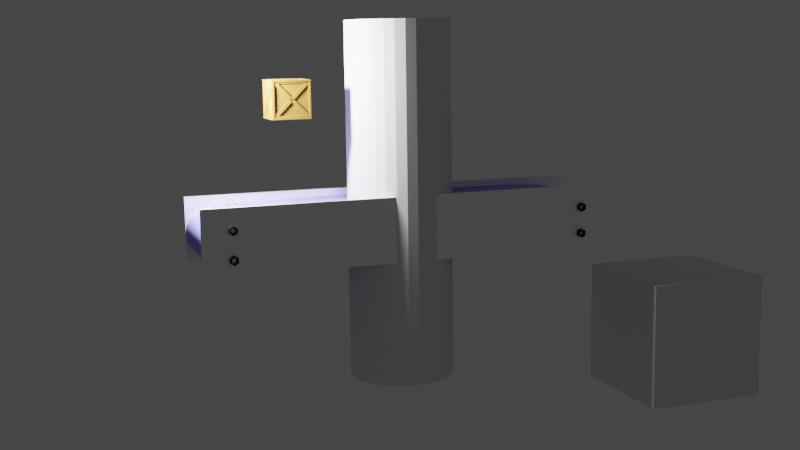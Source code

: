 # Source: conveyorbelt.blend  (saved by Blender 3.4.6; exported with 4.5.12 LTS)
import bpy
from mathutils import Matrix  # noqa: F401  (used for matrix-valued properties, if any)

bpy.ops.wm.read_factory_settings(use_empty=True)
scene = bpy.context.scene
scene.name = 'Scene'

# ---- collections
col_collection = bpy.data.collections.new('Collection'); scene.collection.children.link(col_collection)
col_collection_2 = bpy.data.collections.new('Collection 2'); scene.collection.children.link(col_collection_2)
col_collection_3 = bpy.data.collections.new('Collection 3'); scene.collection.children.link(col_collection_3)

# ---- materials (node trees are filled in below, after node groups)
mat_nutbolt = bpy.data.materials.new('NutBolt')
mat_nutbolt.use_transparent_shadow = False
mat_box = bpy.data.materials.new('Box')
mat_box.use_transparent_shadow = False
mat_rubber = bpy.data.materials.new('Rubber')
mat_rubber.use_transparent_shadow = False
mat_smoke_domain_material = bpy.data.materials.new('Smoke Domain Material')
mat_smoke_domain_material.use_transparent_shadow = False
mat_sheetmetal = bpy.data.materials.new('SheetMetal')
mat_sheetmetal.use_transparent_shadow = False

# ---- node groups
ng_auto_smooth = bpy.data.node_groups.new('Auto Smooth', 'GeometryNodeTree')
_s = ng_auto_smooth.interface.new_socket(name='Geometry', in_out='OUTPUT', socket_type='NodeSocketGeometry')
_s = ng_auto_smooth.interface.new_socket(name='Geometry', in_out='INPUT', socket_type='NodeSocketGeometry')
_s = ng_auto_smooth.interface.new_socket(name='Angle', in_out='INPUT', socket_type='NodeSocketFloat')
_s.subtype = 'ANGLE'
_s.min_value = 0.0
_s.max_value = 3.142
ng_auto_smooth.is_modifier = True
_N = ng_auto_smooth.nodes; _L = ng_auto_smooth.links
n0 = _N.new('NodeGroupOutput'); n0.name = 'Group Output'; n0.location = (480, -100)
n1 = _N.new('NodeGroupInput'); n1.name = 'Group Input'; n1.location = (-420, -300)
n2 = _N.new('NodeGroupInput'); n2.name = 'Group Input.001'; n2.location = (-60, -100)
n3 = _N.new('GeometryNodeSetShadeSmooth'); n3.name = 'Set Shade Smooth'; n3.location = (120, -100)
n3.domain = 'EDGE'
n4 = _N.new('GeometryNodeSetShadeSmooth'); n4.name = 'Set Shade Smooth.001'; n4.location = (300, -100)
n5 = _N.new('GeometryNodeInputMeshEdgeAngle'); n5.name = 'Edge Angle'; n5.location = (-420, -220)
n6 = _N.new('GeometryNodeInputEdgeSmooth'); n6.name = 'Is Edge Smooth'; n6.location = (-60, -160)
n7 = _N.new('GeometryNodeInputShadeSmooth'); n7.name = 'Is Face Smooth'; n7.location = (-240, -340)
n8 = _N.new('FunctionNodeBooleanMath'); n8.name = 'Boolean Math'; n8.location = (-60, -220)
n9 = _N.new('FunctionNodeCompare'); n9.name = 'Compare'; n9.location = (-240, -180)
n9.operation = 'LESS_EQUAL'
_L.new(n5.outputs[0], n9.inputs[0])
_L.new(n4.outputs[0], n0.inputs[0])
_L.new(n1.outputs[1], n9.inputs[1])
_L.new(n9.outputs[0], n8.inputs[0])
_L.new(n7.outputs[0], n8.inputs[1])
_L.new(n2.outputs[0], n3.inputs[0])
_L.new(n6.outputs[0], n3.inputs[1])
_L.new(n3.outputs[0], n4.inputs[0])
_L.new(n8.outputs[0], n3.inputs[2])
n0.is_active_output = True

# ---- material node trees
mat_nutbolt.use_nodes = True; mat_nutbolt.node_tree.nodes.clear()
_N = mat_nutbolt.node_tree.nodes; _L = mat_nutbolt.node_tree.links
n0 = _N.new('ShaderNodeOutputMaterial'); n0.name = 'Material Output'; n0.location = (300, 300)
n1 = _N.new('ShaderNodeBsdfPrincipled'); n1.name = 'Principled BSDF'; n1.location = (10, 300)
n1.subsurface_method = 'RANDOM_WALK_SKIN'
n1.inputs[0].default_value = (0.047, 0.047, 0.047, 1.0)
n1.inputs[1].default_value = 1.0
n1.inputs[2].default_value = 0.9955
n1.inputs[3].default_value = 1.45
n1.inputs[8].default_value = 1.0
n1.inputs[9].default_value = (41.6, 0.2, 0.1)
n1.inputs[10].default_value = 1.0
n1.inputs[13].default_value = 0.4409
n1.inputs[20].default_value = 0.06636
n1.inputs[27].default_value = (0.0, 0.0, 0.0, 1.0)
_L.new(n1.outputs[0], n0.inputs[0])
n0.is_active_output = True
mat_box.use_nodes = True; mat_box.node_tree.nodes.clear()
_N = mat_box.node_tree.nodes; _L = mat_box.node_tree.links
n0 = _N.new('ShaderNodeOutputMaterial'); n0.name = 'Material Output'; n0.location = (300, 300)
n1 = _N.new('ShaderNodeBsdfPrincipled'); n1.name = 'Principled BSDF'; n1.location = (10, 300)
n1.distribution = 'GGX'
n1.subsurface_method = 'RANDOM_WALK_SKIN'
n1.inputs[0].default_value = (0.305, 0.159, 0.0331, 1.0)
n1.inputs[3].default_value = 1.45
n1.inputs[27].default_value = (0.0, 0.0, 0.0, 1.0)
n1.inputs[28].default_value = 1.0
_L.new(n1.outputs[0], n0.inputs[0])
n0.is_active_output = True
mat_rubber.use_nodes = True; mat_rubber.node_tree.nodes.clear()
mat_smoke_domain_material.use_nodes = True; mat_smoke_domain_material.node_tree.nodes.clear()
_N = mat_smoke_domain_material.node_tree.nodes; _L = mat_smoke_domain_material.node_tree.links
n0 = _N.new('ShaderNodeOutputMaterial'); n0.name = 'Material Output'; n0.location = (1200, 150)
n1 = _N.new('ShaderNodeVolumePrincipled'); n1.name = 'Principled Volume'; n1.location = (800, 150)
n1.inputs[2].default_value = 5.0
n1.inputs[8].default_value = 1.0
n1.inputs[9].default_value = (1.0, 0.7755, 0.03522, 1.0)
_L.new(n1.outputs[0], n0.inputs[1])
n0.is_active_output = True
mat_sheetmetal.use_nodes = True; mat_sheetmetal.node_tree.nodes.clear()
_N = mat_sheetmetal.node_tree.nodes; _L = mat_sheetmetal.node_tree.links
n0 = _N.new('ShaderNodeBsdfPrincipled'); n0.name = 'Principled BSDF'; n0.location = (10, 300)
n0.subsurface_method = 'BURLEY'
n0.inputs[0].default_value = (1.0, 1.0, 1.0, 1.0)
n0.inputs[1].default_value = 1.0
n0.inputs[3].default_value = 1.45
n0.inputs[27].default_value = (0.0, 0.0, 0.0, 1.0)
n0.inputs[28].default_value = 1.0
n1 = _N.new('ShaderNodeOutputMaterial'); n1.name = 'Material Output'; n1.location = (300, 300)
_L.new(n0.outputs[0], n1.inputs[0])
n1.is_active_output = True

# ---- world
world_world = bpy.data.worlds.new('World'); scene.world = world_world
world_world.use_nodes = True; world_world.node_tree.nodes.clear()
_N = world_world.node_tree.nodes; _L = world_world.node_tree.links
n0 = _N.new('ShaderNodeOutputWorld'); n0.name = 'World Output'; n0.location = (300, 300)
n1 = _N.new('ShaderNodeBackground'); n1.name = 'Background'; n1.location = (10, 300)
n1.inputs[0].default_value = (0.05088, 0.05088, 0.05088, 1.0)
_L.new(n1.outputs[0], n0.inputs[0])
n0.is_active_output = True
world_world.color = (0.05088, 0.05088, 0.05088)
world_world.use_sun_shadow = False
world_world.sun_shadow_jitter_overblur = 0.0

# ---- cameras
cam_camera = bpy.data.cameras.new('Camera')
cam_camera.clip_end = 100.0
cam_camera.ortho_scale = 7.314

# ---- lights
light_light = bpy.data.lights.new('Light', 'POINT')
light_light.transmission_factor = 0.0
light_light.energy = 896.0
light_light.shadow_soft_size = 0.1
light_light.shadow_maximum_resolution = 0.006
light_light.use_absolute_resolution = True

# ---- meshes
me_mesh = bpy.data.meshes.new('Mesh')
me_mesh.from_pydata([(-1.0, -3.539e-08, -0.3), (-1.072, -3.725e-08, -0.2999), (-1.141, -3.725e-08, -0.2997), (-1.208, -3.725e-08, -0.2995), (-1.272, -3.725e-08, -0.2993), (-1.334, -3.725e-08, -0.2989), (-1.394, -3.539e-08, -0.2984), (-1.452, -3.353e-08, -0.2978), (-1.507, -3.166e-08, -0.297), (-1.56, -2.98e-08, -0.2961), (-1.611, -2.794e-08, -0.2949), (-1.66, -2.608e-08, -0.2934), (-1.706, -2.235e-08, -0.2917), (-1.751, -1.863e-08, -0.2896), (-1.794, -1.49e-08, -0.2873), (-1.834, -1.118e-08, -0.2845), (-1.873, -7.451e-09, -0.2814), (-1.91, -3.725e-09, -0.2779), (-1.944, 0.0, -0.2739), (-1.977, 3.725e-09, -0.2695), (-2.008, 7.451e-09, -0.2646), (-2.038, 1.118e-08, -0.2591), (-2.065, 1.49e-08, -0.2531), (-2.091, 1.863e-08, -0.2466), (-2.115, 2.235e-08, -0.2394), (-2.138, 2.608e-08, -0.2316), (-2.159, 2.98e-08, -0.2232), (-2.178, 3.353e-08, -0.214), (-2.195, 3.725e-08, -0.2042), (-2.212, 4.098e-08, -0.1937), (-2.226, 4.47e-08, -0.1823), (-2.24, 4.657e-08, -0.1702), (-2.251, 4.843e-08, -0.1573), (-2.262, 5.029e-08, -0.1435), (-2.271, 5.215e-08, -0.1289), (-2.279, 5.402e-08, -0.1134), (-2.285, 5.588e-08, -0.09695), (-2.291, 5.588e-08, -0.07956), (-2.295, 5.588e-08, -0.0612), (-2.298, 5.588e-08, -0.04184), (-2.299, 5.588e-08, -0.02145), (-2.3, 5.402e-08, -1.49e-07), (-2.3, 9.66e-06, 0.02145), (-2.298, 3.752e-05, 0.04185), (-2.295, 8.22e-05, 0.06123), (-2.291, 0.0001422, 0.07961), (-2.286, 0.0002162, 0.09703), (-2.28, 0.0003027, 0.1135), (-2.272, 0.0004002, 0.1291), (-2.263, 0.0005074, 0.1437), (-2.253, 0.0006227, 0.1575), (-2.241, 0.0007447, 0.1705), (-2.228, 0.000872, 0.1826), (-2.213, 0.001003, 0.194), (-2.197, 0.001137, 0.2046), (-2.179, 0.001271, 0.2145), (-2.16, 0.001405, 0.2237), (-2.139, 0.001537, 0.2322), (-2.117, 0.001666, 0.24), (-2.093, 0.00179, 0.2472), (-2.067, 0.001908, 0.2538), (-2.039, 0.002018, 0.2598), (-2.01, 0.002119, 0.2653), (-1.979, 0.002209, 0.2703), (-1.946, 0.002287, 0.2747), (-1.911, 0.002352, 0.2787), (-1.874, 0.002402, 0.2823), (-1.836, 0.002436, 0.2854), (-1.795, 0.002452, 0.2881), (-1.752, 0.002448, 0.2905), (-1.708, 0.002424, 0.2926), (-1.661, 0.002378, 0.2943), (-1.612, 0.002308, 0.2957), (-1.561, 0.002214, 0.2969), (-1.508, 0.002093, 0.2978), (-1.452, 0.001944, 0.2985), (-1.395, 0.001766, 0.2991), (-1.335, 0.001557, 0.2995), (-1.273, 0.001315, 0.2997), (-1.208, 0.001041, 0.2999), (-1.141, 0.0007307, 0.3), (-1.072, 0.0003843, 0.3), (-1.0, -5.588e-09, 0.3), (-0.9287, -0.0003843, 0.3), (-0.8608, -0.0007307, 0.3), (-0.7961, -0.001041, 0.3), (-0.7344, -0.001315, 0.3), (-0.6757, -0.001557, 0.3), (-0.6195, -0.001766, 0.3), (-0.5659, -0.001944, 0.3), (-0.5147, -0.002093, 0.3), (-0.4656, -0.002214, 0.3), (-0.4185, -0.002308, 0.3), (-0.3732, -0.002378, 0.3), (-0.3296, -0.002424, 0.3), (-0.2874, -0.002448, 0.3), (-0.2466, -0.002452, 0.3), (-0.2069, -0.002436, 0.3), (-0.1681, -0.002402, 0.3), (-0.1301, -0.002352, 0.3), (-0.09267, -0.002287, 0.3), (-0.05571, -0.002209, 0.3), (-0.019, -0.002119, 0.3), (0.01763, -0.002018, 0.3), (0.05434, -0.001908, 0.3), (0.09132, -0.00179, 0.3), (0.1287, -0.001666, 0.3), (0.1668, -0.001537, 0.3), (0.2056, -0.001405, 0.3), (0.2454, -0.001271, 0.3), (0.2863, -0.001137, 0.3), (0.3285, -0.001003, 0.3), (0.3722, -0.000872, 0.3), (0.4175, -0.0007446, 0.3), (0.4647, -0.0006226, 0.3), (0.5138, -0.0005073, 0.3), (0.5652, -0.0004002, 0.3), (0.6189, -0.0003027, 0.3), (0.6751, -0.0002162, 0.3), (0.734, -0.0001422, 0.3), (0.7957, -8.215e-05, 0.3), (0.8606, -3.747e-05, 0.3), (0.9286, -9.608e-06, 0.3), (1.0, -5.588e-09, 0.3), (1.072, -5.588e-09, 0.3), (1.141, -5.588e-09, 0.3), (1.208, -5.588e-09, 0.2999), (1.273, -5.588e-09, 0.2997), (1.335, -5.588e-09, 0.2994), (1.395, -5.588e-09, 0.299), (1.453, -7.451e-09, 0.2984), (1.508, -9.313e-09, 0.2976), (1.561, -1.118e-08, 0.2966), (1.612, -1.304e-08, 0.2954), (1.661, -1.49e-08, 0.2939), (1.707, -1.676e-08, 0.2921), (1.752, -1.863e-08, 0.2901), (1.794, -2.049e-08, 0.2876), (1.835, -2.235e-08, 0.2848), (1.873, -2.421e-08, 0.2816), (1.91, -2.608e-08, 0.2781), (1.945, -2.794e-08, 0.274), (1.978, -2.98e-08, 0.2695), (2.009, -3.166e-08, 0.2645), (2.038, -3.353e-08, 0.259), (2.065, -3.539e-08, 0.2529), (2.091, -3.725e-08, 0.2463), (2.115, -3.912e-08, 0.239), (2.137, -4.098e-08, 0.2312), (2.158, -4.284e-08, 0.2227), (2.177, -4.47e-08, 0.2135), (2.195, -4.657e-08, 0.2036), (2.211, -4.657e-08, 0.193), (2.226, -4.657e-08, 0.1817), (2.239, -4.657e-08, 0.1695), (2.251, -4.657e-08, 0.1566), (2.261, -4.657e-08, 0.1429), (2.27, -4.657e-08, 0.1283), (2.278, -4.657e-08, 0.1128), (2.285, -4.657e-08, 0.09639), (2.29, -4.657e-08, 0.07907), (2.294, -4.657e-08, 0.0608), (2.297, -4.47e-08, 0.04155), (2.299, -4.284e-08, 0.02129), (2.3, -3.539e-08, -1.192e-07), (2.3, -3.353e-08, -0.02129), (2.298, -3.166e-08, -0.04157), (2.296, -2.98e-08, -0.06084), (2.292, -2.794e-08, -0.07914), (2.287, -2.608e-08, -0.0965), (2.281, -2.421e-08, -0.1129), (2.274, -2.235e-08, -0.1285), (2.265, -2.049e-08, -0.1431), (2.255, -1.863e-08, -0.1569), (2.243, -1.676e-08, -0.1699), (2.23, -1.49e-08, -0.1821), (2.216, -1.304e-08, -0.1935), (2.2, -1.118e-08, -0.2042), (2.183, -9.313e-09, -0.2141), (2.163, -7.451e-09, -0.2234), (2.143, -5.588e-09, -0.232), (2.121, -3.725e-09, -0.2399), (2.097, -1.863e-09, -0.2472), (2.071, 0.0, -0.2539), (2.043, 1.863e-09, -0.26), (2.014, 3.725e-09, -0.2656), (1.983, 5.588e-09, -0.2706), (1.95, 7.451e-09, -0.2752), (1.915, 9.313e-09, -0.2792), (1.879, 1.118e-08, -0.2829), (1.84, 1.304e-08, -0.2861), (1.799, 1.49e-08, -0.2889), (1.757, 1.676e-08, -0.2913), (1.712, 1.863e-08, -0.2934), (1.665, 2.049e-08, -0.2951), (1.616, 2.235e-08, -0.2966), (1.565, 2.421e-08, -0.2977), (1.511, 2.608e-08, -0.2987), (1.455, 2.794e-08, -0.2994), (1.398, 2.98e-08, -0.2999), (1.337, 3.166e-08, -0.3002), (1.275, 3.353e-08, -0.3003), (1.21, 3.539e-08, -0.3004), (1.142, 3.725e-08, -0.3003), (1.072, 3.912e-08, -0.3002), (1.0, 2.421e-08, -0.3), (0.9281, 2.608e-08, -0.2998), (0.8597, 2.794e-08, -0.2996), (0.7945, 2.98e-08, -0.2995), (0.7324, 2.98e-08, -0.2994), (0.6732, 2.98e-08, -0.2993), (0.6168, 2.98e-08, -0.2992), (0.5629, 2.98e-08, -0.2992), (0.5113, 2.98e-08, -0.2991), (0.462, 2.98e-08, -0.2991), (0.4147, 2.98e-08, -0.2991), (0.3692, 2.98e-08, -0.2991), (0.3254, 2.794e-08, -0.2991), (0.2832, 2.608e-08, -0.2992), (0.2422, 2.421e-08, -0.2992), (0.2024, 2.235e-08, -0.2993), (0.1636, 2.049e-08, -0.2993), (0.1256, 1.863e-08, -0.2994), (0.08824, 1.676e-08, -0.2995), (0.05131, 1.49e-08, -0.2996), (0.01467, 1.304e-08, -0.2997), (-0.02187, 1.118e-08, -0.2998), (-0.05848, 9.313e-09, -0.2998), (-0.09534, 7.451e-09, -0.2999), (-0.1326, 5.588e-09, -0.3), (-0.1705, 3.725e-09, -0.3001), (-0.2091, 1.863e-09, -0.3002), (-0.2487, 0.0, -0.3003), (-0.2894, -1.863e-09, -0.3003), (-0.3314, -3.725e-09, -0.3004), (-0.3749, -5.588e-09, -0.3004), (-0.42, -7.451e-09, -0.3005), (-0.4669, -9.313e-09, -0.3005), (-0.5158, -1.118e-08, -0.3005), (-0.5669, -1.304e-08, -0.3005), (-0.6204, -1.49e-08, -0.3005), (-0.6763, -1.676e-08, -0.3005), (-0.735, -1.863e-08, -0.3004), (-0.7965, -2.049e-08, -0.3003), (-0.8611, -2.235e-08, -0.3002), (-0.9288, -2.421e-08, -0.3001), (-1.0, 0.4937, -0.3), (-1.072, 0.4937, -0.2999), (-1.141, 0.4937, -0.2997), (-1.208, 0.4937, -0.2995), (-1.272, 0.4937, -0.2993), (-1.334, 0.4937, -0.2989), (-1.394, 0.4937, -0.2984), (-1.452, 0.4937, -0.2978), (-1.507, 0.4937, -0.297), (-1.56, 0.4937, -0.2961), (-1.611, 0.4937, -0.2949), (-1.66, 0.4937, -0.2934), (-1.706, 0.4937, -0.2917), (-1.751, 0.4937, -0.2896), (-1.794, 0.4937, -0.2873), (-1.834, 0.4937, -0.2845), (-1.873, 0.4937, -0.2814), (-1.91, 0.4937, -0.2779), (-1.944, 0.4937, -0.2739), (-1.977, 0.4937, -0.2695), (-2.008, 0.4937, -0.2646), (-2.038, 0.4937, -0.2591), (-2.065, 0.4937, -0.2531), (-2.091, 0.4937, -0.2466), (-2.115, 0.4937, -0.2394), (-2.138, 0.4937, -0.2316), (-2.159, 0.4937, -0.2232), (-2.178, 0.4937, -0.214), (-2.195, 0.4937, -0.2042), (-2.212, 0.4937, -0.1937), (-2.226, 0.4937, -0.1823), (-2.24, 0.4937, -0.1702), (-2.251, 0.4937, -0.1573), (-2.262, 0.4937, -0.1435), (-2.271, 0.4937, -0.1289), (-2.279, 0.4937, -0.1134), (-2.285, 0.4937, -0.09695), (-2.291, 0.4937, -0.07956), (-2.295, 0.4937, -0.0612), (-2.298, 0.4937, -0.04184), (-2.299, 0.4937, -0.02145), (-2.3, 0.4937, -1.49e-07), (-2.3, 0.4937, 0.02145), (-2.298, 0.4937, 0.04185), (-2.295, 0.4938, 0.06123), (-2.291, 0.4938, 0.07961), (-2.286, 0.4939, 0.09703), (-2.28, 0.494, 0.1135), (-2.272, 0.4941, 0.1291), (-2.263, 0.4942, 0.1437), (-2.253, 0.4943, 0.1575), (-2.241, 0.4944, 0.1705), (-2.228, 0.4946, 0.1826), (-2.213, 0.4947, 0.194), (-2.197, 0.4948, 0.2046), (-2.179, 0.495, 0.2145), (-2.16, 0.4951, 0.2237), (-2.139, 0.4952, 0.2322), (-2.117, 0.4953, 0.24), (-2.093, 0.4955, 0.2472), (-2.067, 0.4956, 0.2538), (-2.039, 0.4957, 0.2598), (-2.01, 0.4958, 0.2653), (-1.979, 0.4959, 0.2703), (-1.946, 0.496, 0.2747), (-1.911, 0.496, 0.2787), (-1.874, 0.4961, 0.2823), (-1.836, 0.4961, 0.2854), (-1.795, 0.4961, 0.2881), (-1.752, 0.4961, 0.2905), (-1.708, 0.4961, 0.2926), (-1.661, 0.4961, 0.2943), (-1.612, 0.496, 0.2957), (-1.561, 0.4959, 0.2969), (-1.508, 0.4958, 0.2978), (-1.452, 0.4956, 0.2985), (-1.395, 0.4954, 0.2991), (-1.335, 0.4952, 0.2995), (-1.273, 0.495, 0.2997), (-1.208, 0.4947, 0.2999), (-1.141, 0.4944, 0.3), (-1.072, 0.4941, 0.3), (-1.0, 0.4937, 0.3), (-0.9287, 0.4933, 0.3), (-0.8608, 0.493, 0.3), (-0.7961, 0.4926, 0.3), (-0.7344, 0.4924, 0.3), (-0.6757, 0.4921, 0.3), (-0.6195, 0.4919, 0.3), (-0.5659, 0.4917, 0.3), (-0.5147, 0.4916, 0.3), (-0.4656, 0.4915, 0.3), (-0.4185, 0.4914, 0.3), (-0.3732, 0.4913, 0.3), (-0.3296, 0.4913, 0.3), (-0.2874, 0.4912, 0.3), (-0.2466, 0.4912, 0.3), (-0.2069, 0.4912, 0.3), (-0.1681, 0.4913, 0.3), (-0.1301, 0.4913, 0.3), (-0.09267, 0.4914, 0.3), (-0.05571, 0.4915, 0.3), (-0.019, 0.4916, 0.3), (0.01763, 0.4917, 0.3), (0.05434, 0.4918, 0.3), (0.09132, 0.4919, 0.3), (0.1287, 0.492, 0.3), (0.1668, 0.4921, 0.3), (0.2056, 0.4923, 0.3), (0.2454, 0.4924, 0.3), (0.2863, 0.4925, 0.3), (0.3285, 0.4927, 0.3), (0.3722, 0.4928, 0.3), (0.4175, 0.4929, 0.3), (0.4647, 0.4931, 0.3), (0.5138, 0.4932, 0.3), (0.5652, 0.4933, 0.3), (0.6189, 0.4934, 0.3), (0.6751, 0.4935, 0.3), (0.734, 0.4935, 0.3), (0.7957, 0.4936, 0.3), (0.8606, 0.4936, 0.3), (0.9286, 0.4937, 0.3), (1.0, 0.4937, 0.3), (1.072, 0.4937, 0.3), (1.141, 0.4937, 0.3), (1.208, 0.4937, 0.2999), (1.273, 0.4937, 0.2997), (1.335, 0.4937, 0.2994), (1.395, 0.4937, 0.299), (1.453, 0.4937, 0.2984), (1.508, 0.4937, 0.2976), (1.561, 0.4937, 0.2966), (1.612, 0.4937, 0.2954), (1.661, 0.4937, 0.2939), (1.707, 0.4937, 0.2921), (1.752, 0.4937, 0.2901), (1.794, 0.4937, 0.2876), (1.835, 0.4937, 0.2848), (1.873, 0.4937, 0.2816), (1.91, 0.4937, 0.2781), (1.945, 0.4937, 0.274), (1.978, 0.4937, 0.2695), (2.009, 0.4937, 0.2645), (2.038, 0.4937, 0.259), (2.065, 0.4937, 0.2529), (2.091, 0.4937, 0.2463), (2.115, 0.4937, 0.239), (2.137, 0.4937, 0.2312), (2.158, 0.4937, 0.2227), (2.177, 0.4937, 0.2135), (2.195, 0.4937, 0.2036), (2.211, 0.4937, 0.193), (2.226, 0.4937, 0.1817), (2.239, 0.4937, 0.1695), (2.251, 0.4937, 0.1566), (2.261, 0.4937, 0.1429), (2.27, 0.4937, 0.1283), (2.278, 0.4937, 0.1128), (2.285, 0.4937, 0.09639), (2.29, 0.4937, 0.07907), (2.294, 0.4937, 0.0608), (2.297, 0.4937, 0.04155), (2.299, 0.4937, 0.02129), (2.3, 0.4937, -1.192e-07), (2.3, 0.4937, -0.02129), (2.298, 0.4937, -0.04157), (2.296, 0.4937, -0.06084), (2.292, 0.4937, -0.07914), (2.287, 0.4937, -0.0965), (2.281, 0.4937, -0.1129), (2.274, 0.4937, -0.1285), (2.265, 0.4937, -0.1431), (2.255, 0.4937, -0.1569), (2.243, 0.4937, -0.1699), (2.23, 0.4937, -0.1821), (2.216, 0.4937, -0.1935), (2.2, 0.4937, -0.2042), (2.183, 0.4937, -0.2141), (2.163, 0.4937, -0.2234), (2.143, 0.4937, -0.232), (2.121, 0.4937, -0.2399), (2.097, 0.4937, -0.2472), (2.071, 0.4937, -0.2539), (2.043, 0.4937, -0.26), (2.014, 0.4937, -0.2656), (1.983, 0.4937, -0.2706), (1.95, 0.4937, -0.2752), (1.915, 0.4937, -0.2792), (1.879, 0.4937, -0.2829), (1.84, 0.4937, -0.2861), (1.799, 0.4937, -0.2889), (1.757, 0.4937, -0.2913), (1.712, 0.4937, -0.2934), (1.665, 0.4937, -0.2951), (1.616, 0.4937, -0.2966), (1.565, 0.4937, -0.2977), (1.511, 0.4937, -0.2987), (1.455, 0.4937, -0.2994), (1.398, 0.4937, -0.2999), (1.337, 0.4937, -0.3002), (1.275, 0.4937, -0.3003), (1.21, 0.4937, -0.3004), (1.142, 0.4937, -0.3003), (1.072, 0.4937, -0.3002), (1.0, 0.4937, -0.3), (0.9281, 0.4937, -0.2998), (0.8597, 0.4937, -0.2996), (0.7945, 0.4937, -0.2995), (0.7324, 0.4937, -0.2994), (0.6732, 0.4937, -0.2993), (0.6168, 0.4937, -0.2992), (0.5629, 0.4937, -0.2992), (0.5113, 0.4937, -0.2991), (0.462, 0.4937, -0.2991), (0.4147, 0.4937, -0.2991), (0.3692, 0.4937, -0.2991), (0.3254, 0.4937, -0.2991), (0.2832, 0.4937, -0.2992), (0.2422, 0.4937, -0.2992), (0.2024, 0.4937, -0.2993), (0.1636, 0.4937, -0.2993), (0.1256, 0.4937, -0.2994), (0.08824, 0.4937, -0.2995), (0.05131, 0.4937, -0.2996), (0.01467, 0.4937, -0.2997), (-0.02187, 0.4937, -0.2998), (-0.05848, 0.4937, -0.2998), (-0.09534, 0.4937, -0.2999), (-0.1326, 0.4937, -0.3), (-0.1705, 0.4937, -0.3001), (-0.2091, 0.4937, -0.3002), (-0.2487, 0.4937, -0.3003), (-0.2894, 0.4937, -0.3003), (-0.3314, 0.4937, -0.3004), (-0.3749, 0.4937, -0.3004), (-0.42, 0.4937, -0.3005), (-0.4669, 0.4937, -0.3005), (-0.5158, 0.4937, -0.3005), (-0.5669, 0.4937, -0.3005), (-0.6204, 0.4937, -0.3005), (-0.6763, 0.4937, -0.3005), (-0.735, 0.4937, -0.3004), (-0.7965, 0.4937, -0.3003), (-0.8611, 0.4937, -0.3002), (-0.9288, 0.4937, -0.3001)], [], [(232, 233, 479, 478), (128, 129, 375, 374), (24, 25, 271, 270), (233, 234, 480, 479), (129, 130, 376, 375), (25, 26, 272, 271), (234, 235, 481, 480), (130, 131, 377, 376), (26, 27, 273, 272), (235, 236, 482, 481), (131, 132, 378, 377), (27, 28, 274, 273), (236, 237, 483, 482), (132, 133, 379, 378), (28, 29, 275, 274), (237, 238, 484, 483), (133, 134, 380, 379), (29, 30, 276, 275), (238, 239, 485, 484), (134, 135, 381, 380), (30, 31, 277, 276), (239, 240, 486, 485), (135, 136, 382, 381), (31, 32, 278, 277), (240, 241, 487, 486), (136, 137, 383, 382), (32, 33, 279, 278), (241, 242, 488, 487), (137, 138, 384, 383), (33, 34, 280, 279), (242, 243, 489, 488), (138, 139, 385, 384), (34, 35, 281, 280), (243, 244, 490, 489), (139, 140, 386, 385), (35, 36, 282, 281), (244, 245, 491, 490), (140, 141, 387, 386), (36, 37, 283, 282), (245, 0, 246, 491), (141, 142, 388, 387), (37, 38, 284, 283), (142, 143, 389, 388), (38, 39, 285, 284), (143, 144, 390, 389), (39, 40, 286, 285), (144, 145, 391, 390), (40, 41, 287, 286), (145, 146, 392, 391), (41, 42, 288, 287), (146, 147, 393, 392), (42, 43, 289, 288), (147, 148, 394, 393), (43, 44, 290, 289), (148, 149, 395, 394), (44, 45, 291, 290), (149, 150, 396, 395), (45, 46, 292, 291), (150, 151, 397, 396), (46, 47, 293, 292), (151, 152, 398, 397), (47, 48, 294, 293), (152, 153, 399, 398), (48, 49, 295, 294), (153, 154, 400, 399), (49, 50, 296, 295), (154, 155, 401, 400), (50, 51, 297, 296), (155, 156, 402, 401), (51, 52, 298, 297), (156, 157, 403, 402), (52, 53, 299, 298), (157, 158, 404, 403), (53, 54, 300, 299), (158, 159, 405, 404), (54, 55, 301, 300), (159, 160, 406, 405), (55, 56, 302, 301), (160, 161, 407, 406), (56, 57, 303, 302), (161, 162, 408, 407), (57, 58, 304, 303), (162, 163, 409, 408), (58, 59, 305, 304), (163, 164, 410, 409), (59, 60, 306, 305), (164, 165, 411, 410), (60, 61, 307, 306), (165, 166, 412, 411), (61, 62, 308, 307), (166, 167, 413, 412), (62, 63, 309, 308), (167, 168, 414, 413), (63, 64, 310, 309), (168, 169, 415, 414), (64, 65, 311, 310), (169, 170, 416, 415), (65, 66, 312, 311), (170, 171, 417, 416), (66, 67, 313, 312), (171, 172, 418, 417), (67, 68, 314, 313), (172, 173, 419, 418), (68, 69, 315, 314), (173, 174, 420, 419), (69, 70, 316, 315), (174, 175, 421, 420), (70, 71, 317, 316), (175, 176, 422, 421), (71, 72, 318, 317), (176, 177, 423, 422), (72, 73, 319, 318), (177, 178, 424, 423), (73, 74, 320, 319), (178, 179, 425, 424), (74, 75, 321, 320), (179, 180, 426, 425), (75, 76, 322, 321), (180, 181, 427, 426), (76, 77, 323, 322), (181, 182, 428, 427), (77, 78, 324, 323), (182, 183, 429, 428), (78, 79, 325, 324), (183, 184, 430, 429), (79, 80, 326, 325), (184, 185, 431, 430), (80, 81, 327, 326), (185, 186, 432, 431), (81, 82, 328, 327), (186, 187, 433, 432), (82, 83, 329, 328), (187, 188, 434, 433), (83, 84, 330, 329), (188, 189, 435, 434), (84, 85, 331, 330), (189, 190, 436, 435), (85, 86, 332, 331), (190, 191, 437, 436), (86, 87, 333, 332), (191, 192, 438, 437), (87, 88, 334, 333), (192, 193, 439, 438), (88, 89, 335, 334), (193, 194, 440, 439), (89, 90, 336, 335), (194, 195, 441, 440), (90, 91, 337, 336), (195, 196, 442, 441), (91, 92, 338, 337), (196, 197, 443, 442), (92, 93, 339, 338), (197, 198, 444, 443), (93, 94, 340, 339), (198, 199, 445, 444), (94, 95, 341, 340), (199, 200, 446, 445), (95, 96, 342, 341), (200, 201, 447, 446), (96, 97, 343, 342), (201, 202, 448, 447), (97, 98, 344, 343), (202, 203, 449, 448), (98, 99, 345, 344), (203, 204, 450, 449), (99, 100, 346, 345), (204, 205, 451, 450), (100, 101, 347, 346), (205, 206, 452, 451), (101, 102, 348, 347), (206, 207, 453, 452), (102, 103, 349, 348), (207, 208, 454, 453), (103, 104, 350, 349), (208, 209, 455, 454), (104, 105, 351, 350), (0, 1, 247, 246), (209, 210, 456, 455), (105, 106, 352, 351), (1, 2, 248, 247), (210, 211, 457, 456), (106, 107, 353, 352), (2, 3, 249, 248), (211, 212, 458, 457), (107, 108, 354, 353), (3, 4, 250, 249), (212, 213, 459, 458), (108, 109, 355, 354), (4, 5, 251, 250), (213, 214, 460, 459), (109, 110, 356, 355), (5, 6, 252, 251), (214, 215, 461, 460), (110, 111, 357, 356), (6, 7, 253, 252), (215, 216, 462, 461), (111, 112, 358, 357), (7, 8, 254, 253), (216, 217, 463, 462), (112, 113, 359, 358), (8, 9, 255, 254), (217, 218, 464, 463), (113, 114, 360, 359), (9, 10, 256, 255), (218, 219, 465, 464), (114, 115, 361, 360), (10, 11, 257, 256), (219, 220, 466, 465), (115, 116, 362, 361), (11, 12, 258, 257), (220, 221, 467, 466), (116, 117, 363, 362), (12, 13, 259, 258), (221, 222, 468, 467), (117, 118, 364, 363), (13, 14, 260, 259), (222, 223, 469, 468), (118, 119, 365, 364), (14, 15, 261, 260), (223, 224, 470, 469), (119, 120, 366, 365), (15, 16, 262, 261), (224, 225, 471, 470), (120, 121, 367, 366), (16, 17, 263, 262), (225, 226, 472, 471), (121, 122, 368, 367), (17, 18, 264, 263), (226, 227, 473, 472), (122, 123, 369, 368), (18, 19, 265, 264), (227, 228, 474, 473), (123, 124, 370, 369), (19, 20, 266, 265), (228, 229, 475, 474), (124, 125, 371, 370), (20, 21, 267, 266), (229, 230, 476, 475), (125, 126, 372, 371), (21, 22, 268, 267), (230, 231, 477, 476), (126, 127, 373, 372), (22, 23, 269, 268), (231, 232, 478, 477), (127, 128, 374, 373), (23, 24, 270, 269), (246, 247, 248, 249, 250, 251, 252, 253, 254, 255, 256, 257, 258, 259, 260, 261, 262, 263, 264, 265, 266, 267, 268, 269, 270, 271, 272, 273, 274, 275, 276, 277, 278, 279, 280, 281, 282, 283, 284, 285, 286, 287, 288, 289, 290, 291, 292, 293, 294, 295, 296, 297, 298, 299, 300, 301, 302, 303, 304, 305, 306, 307, 308, 309, 310, 311, 312, 313, 314, 315, 316, 317, 318, 319, 320, 321, 322, 323, 324, 325, 326, 327, 328, 329, 330, 331, 332, 333, 334, 335, 336, 337, 338, 339, 340, 341, 342, 343, 344, 345, 346, 347, 348, 349, 350, 351, 352, 353, 354, 355, 356, 357, 358, 359, 360, 361, 362, 363, 364, 365, 366, 367, 368, 369, 370, 371, 372, 373, 374, 375, 376, 377, 378, 379, 380, 381, 382, 383, 384, 385, 386, 387, 388, 389, 390, 391, 392, 393, 394, 395, 396, 397, 398, 399, 400, 401, 402, 403, 404, 405, 406, 407, 408, 409, 410, 411, 412, 413, 414, 415, 416, 417, 418, 419, 420, 421, 422, 423, 424, 425, 426, 427, 428, 429, 430, 431, 432, 433, 434, 435, 436, 437, 438, 439, 440, 441, 442, 443, 444, 445, 446, 447, 448, 449, 450, 451, 452, 453, 454, 455, 456, 457, 458, 459, 460, 461, 462, 463, 464, 465, 466, 467, 468, 469, 470, 471, 472, 473, 474, 475, 476, 477, 478, 479, 480, 481, 482, 483, 484, 485, 486, 487, 488, 489, 490, 491)])
me_mesh.update()
me_circle_001 = bpy.data.meshes.new('Circle.001')
me_circle_001.from_pydata([(0.0, 1.0, 0.0), (-0.866, 0.5, 0.0), (-0.866, -0.5, 0.0), (0.0, -1.0, 0.0), (0.866, -0.5, 0.0), (0.866, 0.5, 0.0), (0.0, 1.0, 1.0), (-0.866, 0.5, 1.0), (-0.866, -0.5, 1.0), (0.0, -1.0, 1.0), (0.866, -0.5, 1.0), (0.866, 0.5, 1.0), (-0.3257, -0.4874, 1.0), (-0.3257, -0.4874, 2.98e-07), (-0.2243, -0.5415, 1.0), (-0.2243, -0.5415, 5.96e-08), (-0.1144, 0.5749, 1.0), (-0.1144, 0.5749, 2.98e-07), (0.0, 0.5862, 1.0), (0.0, 0.5862, 2.98e-07), (0.5749, 0.1144, 1.0), (0.5749, 0.1144, 2.98e-07), (0.5415, 0.2243, 1.0), (0.5415, 0.2243, 2.98e-07), (0.4874, 0.3257, 1.0), (0.4874, 0.3257, 2.98e-07), (-0.4145, -0.4145, 1.0), (-0.4145, -0.4145, 2.98e-07), (-0.4874, -0.3257, 1.0), (-0.4874, -0.3257, 2.98e-07), (-0.1144, -0.5749, 1.0), (-0.1144, -0.5749, 5.96e-08), (0.4145, 0.4145, 1.0), (0.4145, 0.4145, 2.98e-07), (-0.5862, 3.055e-07, 5.96e-08), (-0.5862, 1.711e-07, 1.0), (0.5415, -0.2243, 1.0), (0.5415, -0.2243, 2.98e-07), (-0.5415, 0.2243, 5.96e-08), (-0.5415, 0.2243, 1.0), (-0.5749, 0.1144, 5.96e-08), (-0.5749, 0.1144, 1.0), (0.5749, -0.1144, 1.0), (0.5749, -0.1144, 2.98e-07), (-0.5749, -0.1144, 1.0), (-0.5749, -0.1144, 2.98e-07), (0.4145, -0.4145, 1.0), (0.4145, -0.4145, 2.98e-07), (0.5862, 1.711e-07, 1.0), (0.5862, 3.055e-07, 2.98e-07), (-0.5415, -0.2243, 1.0), (-0.5415, -0.2243, 2.98e-07), (0.4874, -0.3257, 1.0), (0.4874, -0.3257, 2.98e-07), (0.1144, 0.5749, 1.0), (0.1144, 0.5749, 2.98e-07), (0.2243, 0.5415, 1.0), (0.2243, 0.5415, 2.98e-07), (-0.2243, 0.5415, 1.0), (-0.2243, 0.5415, 2.98e-07), (0.1144, -0.5749, 1.0), (0.1144, -0.5749, 5.96e-08), (0.2243, -0.5415, 1.0), (0.2243, -0.5415, 5.96e-08), (0.3257, 0.4874, 1.0), (0.3257, 0.4874, 2.98e-07), (-0.4874, 0.3257, 5.96e-08), (-0.4874, 0.3257, 1.0), (-0.4145, 0.4145, 5.96e-08), (-0.4145, 0.4145, 1.0), (0.3257, -0.4874, 1.0), (0.3257, -0.4874, 2.98e-07), (-0.3257, 0.4874, 5.96e-08), (-0.3257, 0.4874, 1.0), (0.0, -0.5862, 1.0), (0.0, -0.5862, 5.96e-08)], [], [(1, 34, 45, 51, 29, 27, 13, 15, 31, 75, 61, 63, 71, 47, 53, 37, 43, 49, 5, 4, 3, 2), (7, 8, 9, 10, 11, 48, 42, 36, 52, 46, 70, 62, 60, 74, 30, 14, 12, 26, 28, 50, 44, 35), (4, 5, 11, 10), (2, 3, 9, 8), (0, 1, 7, 6), (5, 0, 6, 11), (3, 4, 10, 9), (1, 2, 8, 7), (44, 45, 51, 50), (70, 71, 47, 46), (48, 49, 21, 20), (50, 51, 29, 28), (64, 65, 57, 56), (35, 34, 45, 44), (36, 37, 43, 42), (41, 40, 34, 35), (67, 66, 38, 39), (12, 13, 15, 14), (73, 72, 68, 69), (22, 23, 25, 24), (62, 63, 71, 70), (5, 49, 21, 23, 25, 33, 65, 57, 55, 19, 17, 59, 72, 68, 66, 38, 40, 34, 1, 0), (46, 47, 53, 52), (24, 25, 33, 32), (35, 41, 39, 67, 69, 73, 58, 16, 18, 54, 56, 64, 32, 24, 22, 20, 48, 11, 6, 7), (39, 38, 40, 41), (28, 29, 27, 26), (60, 61, 63, 62), (74, 75, 61, 60), (54, 55, 19, 18), (20, 21, 23, 22), (14, 15, 31, 30), (32, 33, 65, 64), (52, 53, 37, 36), (58, 59, 72, 73), (42, 43, 49, 48), (18, 19, 17, 16), (69, 68, 66, 67), (30, 31, 75, 74), (26, 27, 13, 12), (56, 57, 55, 54), (16, 17, 59, 58)])
_uv = me_circle_001.uv_layers.new(name='UVMap')
_uv.uv.foreach_set('vector', [0.0, 0.0, 0.0, 0.0, 0.0, 0.0, 0.0, 0.0, 0.0, 0.0, 0.0, 0.0, 0.0, 0.0, 0.0, 0.0, 0.0, 0.0, 0.0, 0.0, 0.0, 0.0, 0.0, 0.0, 0.0, 0.0, 0.0, 0.0, 0.0, 0.0, 0.0, 0.0, 0.0, 0.0, 0.0, 0.0, 0.0, 0.0, 0.0, 0.0, 0.0, 0.0, 0.0, 0.0, 0.0, 0.0, 0.0, 0.0, 0.0, 0.0, 0.0, 0.0, 0.0, 0.0, 0.0, 0.0, 0.0, 0.0, 0.0, 0.0, 0.0, 0.0, 0.0, 0.0, 0.0, 0.0, 0.0, 0.0, 0.0, 0.0, 0.0, 0.0, 0.0, 0.0, 0.0, 0.0, 0.0, 0.0, 0.0, 0.0, 0.0, 0.0, 0.0, 0.0, 0.0, 0.0, 0.0, 0.0, 0.0, 0.0, 0.0, 0.0, 0.0, 0.0, 0.0, 0.0, 0.0, 0.0, 0.0, 0.0, 0.0, 0.0, 0.0, 0.0, 0.0, 0.0, 0.0, 0.0, 0.0, 0.0, 0.0, 0.0, 0.0, 0.0, 0.0, 0.0, 0.0, 0.0, 0.0, 0.0, 0.0, 0.0, 0.0, 0.0, 0.0, 0.0, 0.0, 0.0, 0.0, 0.0, 0.0, 0.0, 0.0, 0.0, 0.0, 0.0, 0.0, 0.0, 0.0, 0.0, 0.0, 0.0, 0.0, 0.0, 0.0, 0.0, 0.0, 0.0, 0.0, 0.0, 0.0, 0.0, 0.0, 0.0, 0.0, 0.0, 0.0, 0.0, 0.0, 0.0, 0.0, 0.0, 0.0, 0.0, 0.0, 0.0, 0.0, 0.0, 0.0, 0.0, 0.0, 0.0, 0.0, 0.0, 0.0, 0.0, 0.0, 0.0, 0.0, 0.0, 0.0, 0.0, 0.0, 0.0, 0.0, 0.0, 0.0, 0.0, 0.0, 0.0, 0.0, 0.0, 0.0, 0.0, 0.0, 0.0, 0.0, 0.0, 0.0, 0.0, 0.0, 0.0, 0.0, 0.0, 0.0, 0.0, 0.0, 0.0, 0.0, 0.0, 0.0, 0.0, 0.0, 0.0, 0.0, 0.0, 0.0, 0.0, 0.0, 0.0, 0.0, 0.0, 0.0, 0.0, 0.0, 0.0, 0.0, 0.0, 0.0, 0.0, 0.0, 0.0, 0.0, 0.0, 0.0, 0.0, 0.0, 0.0, 0.0, 0.0, 0.0, 0.0, 0.0, 0.0, 0.0, 0.0, 0.0, 0.0, 0.0, 0.0, 0.0, 0.0, 0.0, 0.0, 0.0, 0.0, 0.0, 0.0, 0.0, 0.0, 0.0, 0.0, 0.0, 0.0, 0.0, 0.0, 0.0, 0.0, 0.0, 0.0, 0.0, 0.0, 0.0, 0.0, 0.0, 0.0, 0.0, 0.0, 0.0, 0.0, 0.0, 0.0, 0.0, 0.0, 0.0, 0.0, 0.0, 0.0, 0.0, 0.0, 0.0, 0.0, 0.0, 0.0, 0.0, 0.0, 0.0, 0.0, 0.0, 0.0, 0.0, 0.0, 0.0, 0.0, 0.0, 0.0, 0.0, 0.0, 0.0, 0.0, 0.0, 0.0, 0.0, 0.0, 0.0, 0.0, 0.0, 0.0, 0.0, 0.0, 0.0, 0.0, 0.0, 0.0, 0.0, 0.0, 0.0, 0.0, 0.0, 0.0, 0.0, 0.0, 0.0, 0.0, 0.0, 0.0, 0.0, 0.0, 0.0, 0.0, 0.0, 0.0, 0.0, 0.0, 0.0, 0.0, 0.0, 0.0, 0.0, 0.0, 0.0, 0.0, 0.0, 0.0, 0.0, 0.0, 0.0, 0.0, 0.0, 0.0, 0.0, 0.0, 0.0, 0.0, 0.0, 0.0, 0.0, 0.0, 0.0, 0.0, 0.0, 0.0, 0.0, 0.0, 0.0, 0.0, 0.0, 0.0, 0.0, 0.0, 0.0, 0.0, 0.0, 0.0, 0.0, 0.0, 0.0, 0.0, 0.0, 0.0, 0.0, 0.0, 0.0, 0.0, 0.0, 0.0, 0.0, 0.0, 0.0, 0.0, 0.0, 0.0, 0.0, 0.0, 0.0, 0.0, 0.0, 0.0, 0.0, 0.0, 0.0, 0.0, 0.0, 0.0, 0.0, 0.0, 0.0, 0.0, 0.0, 0.0, 0.0, 0.0, 0.0, 0.0, 0.0, 0.0, 0.0, 0.0, 0.0, 0.0, 0.0, 0.0, 0.0, 0.0, 0.0, 0.0, 0.0, 0.0, 0.0, 0.0, 0.0, 0.0, 0.0, 0.0, 0.0, 0.0, 0.0, 0.0, 0.0, 0.0, 0.0, 0.0, 0.0, 0.0, 0.0, 0.0, 0.0, 0.0, 0.0, 0.0, 0.0, 0.0, 0.0, 0.0, 0.0, 0.0, 0.0, 0.0, 0.0, 0.0, 0.0, 0.0])
me_circle_001.materials.append(mat_nutbolt)
me_circle_001.update()
me_circle_003 = bpy.data.meshes.new('Circle.003')
me_circle_003.from_pydata([(0.0, 1.0, 0.0), (-0.866, 0.5, 0.0), (-0.866, -0.5, 0.0), (0.0, -1.0, 0.0), (0.866, -0.5, 0.0), (0.866, 0.5, 0.0), (0.0, 1.0, 1.0), (-0.866, 0.5, 1.0), (-0.866, -0.5, 1.0), (0.0, -1.0, 1.0), (0.866, -0.5, 1.0), (0.866, 0.5, 1.0), (-0.3257, -0.4874, 1.0), (-0.3257, -0.4874, 2.98e-07), (-0.2243, -0.5415, 1.0), (-0.2243, -0.5415, 5.96e-08), (-0.1144, 0.5749, 1.0), (-0.1144, 0.5749, 2.98e-07), (0.0, 0.5862, 1.0), (0.0, 0.5862, 2.98e-07), (0.5749, 0.1144, 1.0), (0.5749, 0.1144, 2.98e-07), (0.5415, 0.2243, 1.0), (0.5415, 0.2243, 2.98e-07), (0.4874, 0.3257, 1.0), (0.4874, 0.3257, 2.98e-07), (-0.4145, -0.4145, 1.0), (-0.4145, -0.4145, 2.98e-07), (-0.4874, -0.3257, 1.0), (-0.4874, -0.3257, 2.98e-07), (-0.1144, -0.5749, 1.0), (-0.1144, -0.5749, 5.96e-08), (0.4145, 0.4145, 1.0), (0.4145, 0.4145, 2.98e-07), (-0.5862, 3.055e-07, 5.96e-08), (-0.5862, 1.711e-07, 1.0), (0.5415, -0.2243, 1.0), (0.5415, -0.2243, 2.98e-07), (-0.5415, 0.2243, 5.96e-08), (-0.5415, 0.2243, 1.0), (-0.5749, 0.1144, 5.96e-08), (-0.5749, 0.1144, 1.0), (0.5749, -0.1144, 1.0), (0.5749, -0.1144, 2.98e-07), (-0.5749, -0.1144, 1.0), (-0.5749, -0.1144, 2.98e-07), (0.4145, -0.4145, 1.0), (0.4145, -0.4145, 2.98e-07), (0.5862, 1.711e-07, 1.0), (0.5862, 3.055e-07, 2.98e-07), (-0.5415, -0.2243, 1.0), (-0.5415, -0.2243, 2.98e-07), (0.4874, -0.3257, 1.0), (0.4874, -0.3257, 2.98e-07), (0.1144, 0.5749, 1.0), (0.1144, 0.5749, 2.98e-07), (0.2243, 0.5415, 1.0), (0.2243, 0.5415, 2.98e-07), (-0.2243, 0.5415, 1.0), (-0.2243, 0.5415, 2.98e-07), (0.1144, -0.5749, 1.0), (0.1144, -0.5749, 5.96e-08), (0.2243, -0.5415, 1.0), (0.2243, -0.5415, 5.96e-08), (0.3257, 0.4874, 1.0), (0.3257, 0.4874, 2.98e-07), (-0.4874, 0.3257, 5.96e-08), (-0.4874, 0.3257, 1.0), (-0.4145, 0.4145, 5.96e-08), (-0.4145, 0.4145, 1.0), (0.3257, -0.4874, 1.0), (0.3257, -0.4874, 2.98e-07), (-0.3257, 0.4874, 5.96e-08), (-0.3257, 0.4874, 1.0), (0.0, -0.5862, 1.0), (0.0, -0.5862, 5.96e-08)], [], [(1, 34, 45, 51, 29, 27, 13, 15, 31, 75, 61, 63, 71, 47, 53, 37, 43, 49, 5, 4, 3, 2), (7, 8, 9, 10, 11, 48, 42, 36, 52, 46, 70, 62, 60, 74, 30, 14, 12, 26, 28, 50, 44, 35), (4, 5, 11, 10), (2, 3, 9, 8), (0, 1, 7, 6), (5, 0, 6, 11), (3, 4, 10, 9), (1, 2, 8, 7), (44, 45, 51, 50), (70, 71, 47, 46), (48, 49, 21, 20), (50, 51, 29, 28), (64, 65, 57, 56), (35, 34, 45, 44), (36, 37, 43, 42), (41, 40, 34, 35), (67, 66, 38, 39), (12, 13, 15, 14), (73, 72, 68, 69), (22, 23, 25, 24), (62, 63, 71, 70), (5, 49, 21, 23, 25, 33, 65, 57, 55, 19, 17, 59, 72, 68, 66, 38, 40, 34, 1, 0), (46, 47, 53, 52), (24, 25, 33, 32), (35, 41, 39, 67, 69, 73, 58, 16, 18, 54, 56, 64, 32, 24, 22, 20, 48, 11, 6, 7), (39, 38, 40, 41), (28, 29, 27, 26), (60, 61, 63, 62), (74, 75, 61, 60), (54, 55, 19, 18), (20, 21, 23, 22), (14, 15, 31, 30), (32, 33, 65, 64), (52, 53, 37, 36), (58, 59, 72, 73), (42, 43, 49, 48), (18, 19, 17, 16), (69, 68, 66, 67), (30, 31, 75, 74), (26, 27, 13, 12), (56, 57, 55, 54), (16, 17, 59, 58)])
_uv = me_circle_003.uv_layers.new(name='UVMap')
_uv.uv.foreach_set('vector', [0.0, 0.0, 0.0, 0.0, 0.0, 0.0, 0.0, 0.0, 0.0, 0.0, 0.0, 0.0, 0.0, 0.0, 0.0, 0.0, 0.0, 0.0, 0.0, 0.0, 0.0, 0.0, 0.0, 0.0, 0.0, 0.0, 0.0, 0.0, 0.0, 0.0, 0.0, 0.0, 0.0, 0.0, 0.0, 0.0, 0.0, 0.0, 0.0, 0.0, 0.0, 0.0, 0.0, 0.0, 0.0, 0.0, 0.0, 0.0, 0.0, 0.0, 0.0, 0.0, 0.0, 0.0, 0.0, 0.0, 0.0, 0.0, 0.0, 0.0, 0.0, 0.0, 0.0, 0.0, 0.0, 0.0, 0.0, 0.0, 0.0, 0.0, 0.0, 0.0, 0.0, 0.0, 0.0, 0.0, 0.0, 0.0, 0.0, 0.0, 0.0, 0.0, 0.0, 0.0, 0.0, 0.0, 0.0, 0.0, 0.0, 0.0, 0.0, 0.0, 0.0, 0.0, 0.0, 0.0, 0.0, 0.0, 0.0, 0.0, 0.0, 0.0, 0.0, 0.0, 0.0, 0.0, 0.0, 0.0, 0.0, 0.0, 0.0, 0.0, 0.0, 0.0, 0.0, 0.0, 0.0, 0.0, 0.0, 0.0, 0.0, 0.0, 0.0, 0.0, 0.0, 0.0, 0.0, 0.0, 0.0, 0.0, 0.0, 0.0, 0.0, 0.0, 0.0, 0.0, 0.0, 0.0, 0.0, 0.0, 0.0, 0.0, 0.0, 0.0, 0.0, 0.0, 0.0, 0.0, 0.0, 0.0, 0.0, 0.0, 0.0, 0.0, 0.0, 0.0, 0.0, 0.0, 0.0, 0.0, 0.0, 0.0, 0.0, 0.0, 0.0, 0.0, 0.0, 0.0, 0.0, 0.0, 0.0, 0.0, 0.0, 0.0, 0.0, 0.0, 0.0, 0.0, 0.0, 0.0, 0.0, 0.0, 0.0, 0.0, 0.0, 0.0, 0.0, 0.0, 0.0, 0.0, 0.0, 0.0, 0.0, 0.0, 0.0, 0.0, 0.0, 0.0, 0.0, 0.0, 0.0, 0.0, 0.0, 0.0, 0.0, 0.0, 0.0, 0.0, 0.0, 0.0, 0.0, 0.0, 0.0, 0.0, 0.0, 0.0, 0.0, 0.0, 0.0, 0.0, 0.0, 0.0, 0.0, 0.0, 0.0, 0.0, 0.0, 0.0, 0.0, 0.0, 0.0, 0.0, 0.0, 0.0, 0.0, 0.0, 0.0, 0.0, 0.0, 0.0, 0.0, 0.0, 0.0, 0.0, 0.0, 0.0, 0.0, 0.0, 0.0, 0.0, 0.0, 0.0, 0.0, 0.0, 0.0, 0.0, 0.0, 0.0, 0.0, 0.0, 0.0, 0.0, 0.0, 0.0, 0.0, 0.0, 0.0, 0.0, 0.0, 0.0, 0.0, 0.0, 0.0, 0.0, 0.0, 0.0, 0.0, 0.0, 0.0, 0.0, 0.0, 0.0, 0.0, 0.0, 0.0, 0.0, 0.0, 0.0, 0.0, 0.0, 0.0, 0.0, 0.0, 0.0, 0.0, 0.0, 0.0, 0.0, 0.0, 0.0, 0.0, 0.0, 0.0, 0.0, 0.0, 0.0, 0.0, 0.0, 0.0, 0.0, 0.0, 0.0, 0.0, 0.0, 0.0, 0.0, 0.0, 0.0, 0.0, 0.0, 0.0, 0.0, 0.0, 0.0, 0.0, 0.0, 0.0, 0.0, 0.0, 0.0, 0.0, 0.0, 0.0, 0.0, 0.0, 0.0, 0.0, 0.0, 0.0, 0.0, 0.0, 0.0, 0.0, 0.0, 0.0, 0.0, 0.0, 0.0, 0.0, 0.0, 0.0, 0.0, 0.0, 0.0, 0.0, 0.0, 0.0, 0.0, 0.0, 0.0, 0.0, 0.0, 0.0, 0.0, 0.0, 0.0, 0.0, 0.0, 0.0, 0.0, 0.0, 0.0, 0.0, 0.0, 0.0, 0.0, 0.0, 0.0, 0.0, 0.0, 0.0, 0.0, 0.0, 0.0, 0.0, 0.0, 0.0, 0.0, 0.0, 0.0, 0.0, 0.0, 0.0, 0.0, 0.0, 0.0, 0.0, 0.0, 0.0, 0.0, 0.0, 0.0, 0.0, 0.0, 0.0, 0.0, 0.0, 0.0, 0.0, 0.0, 0.0, 0.0, 0.0, 0.0, 0.0, 0.0, 0.0, 0.0, 0.0, 0.0, 0.0, 0.0, 0.0, 0.0, 0.0, 0.0, 0.0, 0.0, 0.0, 0.0, 0.0, 0.0, 0.0, 0.0, 0.0, 0.0, 0.0, 0.0, 0.0, 0.0, 0.0, 0.0, 0.0, 0.0, 0.0, 0.0, 0.0, 0.0, 0.0, 0.0, 0.0, 0.0, 0.0, 0.0, 0.0, 0.0, 0.0, 0.0, 0.0, 0.0, 0.0, 0.0, 0.0, 0.0, 0.0, 0.0, 0.0, 0.0, 0.0, 0.0, 0.0, 0.0])
me_circle_003.materials.append(mat_nutbolt)
me_circle_003.update()
me_circle_004 = bpy.data.meshes.new('Circle.004')
me_circle_004.from_pydata([(0.0, 1.0, 0.0), (-0.866, 0.5, 0.0), (-0.866, -0.5, 0.0), (0.0, -1.0, 0.0), (0.866, -0.5, 0.0), (0.866, 0.5, 0.0), (0.0, 1.0, 1.0), (-0.866, 0.5, 1.0), (-0.866, -0.5, 1.0), (0.0, -1.0, 1.0), (0.866, -0.5, 1.0), (0.866, 0.5, 1.0), (-0.3257, -0.4874, 1.0), (-0.3257, -0.4874, 2.98e-07), (-0.2243, -0.5415, 1.0), (-0.2243, -0.5415, 5.96e-08), (-0.1144, 0.5749, 1.0), (-0.1144, 0.5749, 2.98e-07), (0.0, 0.5862, 1.0), (0.0, 0.5862, 2.98e-07), (0.5749, 0.1144, 1.0), (0.5749, 0.1144, 2.98e-07), (0.5415, 0.2243, 1.0), (0.5415, 0.2243, 2.98e-07), (0.4874, 0.3257, 1.0), (0.4874, 0.3257, 2.98e-07), (-0.4145, -0.4145, 1.0), (-0.4145, -0.4145, 2.98e-07), (-0.4874, -0.3257, 1.0), (-0.4874, -0.3257, 2.98e-07), (-0.1144, -0.5749, 1.0), (-0.1144, -0.5749, 5.96e-08), (0.4145, 0.4145, 1.0), (0.4145, 0.4145, 2.98e-07), (-0.5862, 3.055e-07, 5.96e-08), (-0.5862, 1.711e-07, 1.0), (0.5415, -0.2243, 1.0), (0.5415, -0.2243, 2.98e-07), (-0.5415, 0.2243, 5.96e-08), (-0.5415, 0.2243, 1.0), (-0.5749, 0.1144, 5.96e-08), (-0.5749, 0.1144, 1.0), (0.5749, -0.1144, 1.0), (0.5749, -0.1144, 2.98e-07), (-0.5749, -0.1144, 1.0), (-0.5749, -0.1144, 2.98e-07), (0.4145, -0.4145, 1.0), (0.4145, -0.4145, 2.98e-07), (0.5862, 1.711e-07, 1.0), (0.5862, 3.055e-07, 2.98e-07), (-0.5415, -0.2243, 1.0), (-0.5415, -0.2243, 2.98e-07), (0.4874, -0.3257, 1.0), (0.4874, -0.3257, 2.98e-07), (0.1144, 0.5749, 1.0), (0.1144, 0.5749, 2.98e-07), (0.2243, 0.5415, 1.0), (0.2243, 0.5415, 2.98e-07), (-0.2243, 0.5415, 1.0), (-0.2243, 0.5415, 2.98e-07), (0.1144, -0.5749, 1.0), (0.1144, -0.5749, 5.96e-08), (0.2243, -0.5415, 1.0), (0.2243, -0.5415, 5.96e-08), (0.3257, 0.4874, 1.0), (0.3257, 0.4874, 2.98e-07), (-0.4874, 0.3257, 5.96e-08), (-0.4874, 0.3257, 1.0), (-0.4145, 0.4145, 5.96e-08), (-0.4145, 0.4145, 1.0), (0.3257, -0.4874, 1.0), (0.3257, -0.4874, 2.98e-07), (-0.3257, 0.4874, 5.96e-08), (-0.3257, 0.4874, 1.0), (0.0, -0.5862, 1.0), (0.0, -0.5862, 5.96e-08)], [], [(1, 34, 45, 51, 29, 27, 13, 15, 31, 75, 61, 63, 71, 47, 53, 37, 43, 49, 5, 4, 3, 2), (7, 8, 9, 10, 11, 48, 42, 36, 52, 46, 70, 62, 60, 74, 30, 14, 12, 26, 28, 50, 44, 35), (4, 5, 11, 10), (2, 3, 9, 8), (0, 1, 7, 6), (5, 0, 6, 11), (3, 4, 10, 9), (1, 2, 8, 7), (44, 45, 51, 50), (70, 71, 47, 46), (48, 49, 21, 20), (50, 51, 29, 28), (64, 65, 57, 56), (35, 34, 45, 44), (36, 37, 43, 42), (41, 40, 34, 35), (67, 66, 38, 39), (12, 13, 15, 14), (73, 72, 68, 69), (22, 23, 25, 24), (62, 63, 71, 70), (5, 49, 21, 23, 25, 33, 65, 57, 55, 19, 17, 59, 72, 68, 66, 38, 40, 34, 1, 0), (46, 47, 53, 52), (24, 25, 33, 32), (35, 41, 39, 67, 69, 73, 58, 16, 18, 54, 56, 64, 32, 24, 22, 20, 48, 11, 6, 7), (39, 38, 40, 41), (28, 29, 27, 26), (60, 61, 63, 62), (74, 75, 61, 60), (54, 55, 19, 18), (20, 21, 23, 22), (14, 15, 31, 30), (32, 33, 65, 64), (52, 53, 37, 36), (58, 59, 72, 73), (42, 43, 49, 48), (18, 19, 17, 16), (69, 68, 66, 67), (30, 31, 75, 74), (26, 27, 13, 12), (56, 57, 55, 54), (16, 17, 59, 58)])
_uv = me_circle_004.uv_layers.new(name='UVMap')
_uv.uv.foreach_set('vector', [0.0, 0.0, 0.0, 0.0, 0.0, 0.0, 0.0, 0.0, 0.0, 0.0, 0.0, 0.0, 0.0, 0.0, 0.0, 0.0, 0.0, 0.0, 0.0, 0.0, 0.0, 0.0, 0.0, 0.0, 0.0, 0.0, 0.0, 0.0, 0.0, 0.0, 0.0, 0.0, 0.0, 0.0, 0.0, 0.0, 0.0, 0.0, 0.0, 0.0, 0.0, 0.0, 0.0, 0.0, 0.0, 0.0, 0.0, 0.0, 0.0, 0.0, 0.0, 0.0, 0.0, 0.0, 0.0, 0.0, 0.0, 0.0, 0.0, 0.0, 0.0, 0.0, 0.0, 0.0, 0.0, 0.0, 0.0, 0.0, 0.0, 0.0, 0.0, 0.0, 0.0, 0.0, 0.0, 0.0, 0.0, 0.0, 0.0, 0.0, 0.0, 0.0, 0.0, 0.0, 0.0, 0.0, 0.0, 0.0, 0.0, 0.0, 0.0, 0.0, 0.0, 0.0, 0.0, 0.0, 0.0, 0.0, 0.0, 0.0, 0.0, 0.0, 0.0, 0.0, 0.0, 0.0, 0.0, 0.0, 0.0, 0.0, 0.0, 0.0, 0.0, 0.0, 0.0, 0.0, 0.0, 0.0, 0.0, 0.0, 0.0, 0.0, 0.0, 0.0, 0.0, 0.0, 0.0, 0.0, 0.0, 0.0, 0.0, 0.0, 0.0, 0.0, 0.0, 0.0, 0.0, 0.0, 0.0, 0.0, 0.0, 0.0, 0.0, 0.0, 0.0, 0.0, 0.0, 0.0, 0.0, 0.0, 0.0, 0.0, 0.0, 0.0, 0.0, 0.0, 0.0, 0.0, 0.0, 0.0, 0.0, 0.0, 0.0, 0.0, 0.0, 0.0, 0.0, 0.0, 0.0, 0.0, 0.0, 0.0, 0.0, 0.0, 0.0, 0.0, 0.0, 0.0, 0.0, 0.0, 0.0, 0.0, 0.0, 0.0, 0.0, 0.0, 0.0, 0.0, 0.0, 0.0, 0.0, 0.0, 0.0, 0.0, 0.0, 0.0, 0.0, 0.0, 0.0, 0.0, 0.0, 0.0, 0.0, 0.0, 0.0, 0.0, 0.0, 0.0, 0.0, 0.0, 0.0, 0.0, 0.0, 0.0, 0.0, 0.0, 0.0, 0.0, 0.0, 0.0, 0.0, 0.0, 0.0, 0.0, 0.0, 0.0, 0.0, 0.0, 0.0, 0.0, 0.0, 0.0, 0.0, 0.0, 0.0, 0.0, 0.0, 0.0, 0.0, 0.0, 0.0, 0.0, 0.0, 0.0, 0.0, 0.0, 0.0, 0.0, 0.0, 0.0, 0.0, 0.0, 0.0, 0.0, 0.0, 0.0, 0.0, 0.0, 0.0, 0.0, 0.0, 0.0, 0.0, 0.0, 0.0, 0.0, 0.0, 0.0, 0.0, 0.0, 0.0, 0.0, 0.0, 0.0, 0.0, 0.0, 0.0, 0.0, 0.0, 0.0, 0.0, 0.0, 0.0, 0.0, 0.0, 0.0, 0.0, 0.0, 0.0, 0.0, 0.0, 0.0, 0.0, 0.0, 0.0, 0.0, 0.0, 0.0, 0.0, 0.0, 0.0, 0.0, 0.0, 0.0, 0.0, 0.0, 0.0, 0.0, 0.0, 0.0, 0.0, 0.0, 0.0, 0.0, 0.0, 0.0, 0.0, 0.0, 0.0, 0.0, 0.0, 0.0, 0.0, 0.0, 0.0, 0.0, 0.0, 0.0, 0.0, 0.0, 0.0, 0.0, 0.0, 0.0, 0.0, 0.0, 0.0, 0.0, 0.0, 0.0, 0.0, 0.0, 0.0, 0.0, 0.0, 0.0, 0.0, 0.0, 0.0, 0.0, 0.0, 0.0, 0.0, 0.0, 0.0, 0.0, 0.0, 0.0, 0.0, 0.0, 0.0, 0.0, 0.0, 0.0, 0.0, 0.0, 0.0, 0.0, 0.0, 0.0, 0.0, 0.0, 0.0, 0.0, 0.0, 0.0, 0.0, 0.0, 0.0, 0.0, 0.0, 0.0, 0.0, 0.0, 0.0, 0.0, 0.0, 0.0, 0.0, 0.0, 0.0, 0.0, 0.0, 0.0, 0.0, 0.0, 0.0, 0.0, 0.0, 0.0, 0.0, 0.0, 0.0, 0.0, 0.0, 0.0, 0.0, 0.0, 0.0, 0.0, 0.0, 0.0, 0.0, 0.0, 0.0, 0.0, 0.0, 0.0, 0.0, 0.0, 0.0, 0.0, 0.0, 0.0, 0.0, 0.0, 0.0, 0.0, 0.0, 0.0, 0.0, 0.0, 0.0, 0.0, 0.0, 0.0, 0.0, 0.0, 0.0, 0.0, 0.0, 0.0, 0.0, 0.0, 0.0, 0.0, 0.0, 0.0, 0.0, 0.0, 0.0, 0.0, 0.0, 0.0, 0.0, 0.0, 0.0, 0.0, 0.0, 0.0, 0.0, 0.0, 0.0, 0.0, 0.0, 0.0, 0.0, 0.0, 0.0, 0.0, 0.0, 0.0])
me_circle_004.materials.append(mat_nutbolt)
me_circle_004.update()
me_circle_005 = bpy.data.meshes.new('Circle.005')
me_circle_005.from_pydata([(0.0, 1.0, 0.0), (-0.866, 0.5, 0.0), (-0.866, -0.5, 0.0), (0.0, -1.0, 0.0), (0.866, -0.5, 0.0), (0.866, 0.5, 0.0), (0.0, 1.0, 1.0), (-0.866, 0.5, 1.0), (-0.866, -0.5, 1.0), (0.0, -1.0, 1.0), (0.866, -0.5, 1.0), (0.866, 0.5, 1.0), (-0.3257, -0.4874, 1.0), (-0.3257, -0.4874, 2.98e-07), (-0.2243, -0.5415, 1.0), (-0.2243, -0.5415, 5.96e-08), (-0.1144, 0.5749, 1.0), (-0.1144, 0.5749, 2.98e-07), (0.0, 0.5862, 1.0), (0.0, 0.5862, 2.98e-07), (0.5749, 0.1144, 1.0), (0.5749, 0.1144, 2.98e-07), (0.5415, 0.2243, 1.0), (0.5415, 0.2243, 2.98e-07), (0.4874, 0.3257, 1.0), (0.4874, 0.3257, 2.98e-07), (-0.4145, -0.4145, 1.0), (-0.4145, -0.4145, 2.98e-07), (-0.4874, -0.3257, 1.0), (-0.4874, -0.3257, 2.98e-07), (-0.1144, -0.5749, 1.0), (-0.1144, -0.5749, 5.96e-08), (0.4145, 0.4145, 1.0), (0.4145, 0.4145, 2.98e-07), (-0.5862, 3.055e-07, 5.96e-08), (-0.5862, 1.711e-07, 1.0), (0.5415, -0.2243, 1.0), (0.5415, -0.2243, 2.98e-07), (-0.5415, 0.2243, 5.96e-08), (-0.5415, 0.2243, 1.0), (-0.5749, 0.1144, 5.96e-08), (-0.5749, 0.1144, 1.0), (0.5749, -0.1144, 1.0), (0.5749, -0.1144, 2.98e-07), (-0.5749, -0.1144, 1.0), (-0.5749, -0.1144, 2.98e-07), (0.4145, -0.4145, 1.0), (0.4145, -0.4145, 2.98e-07), (0.5862, 1.711e-07, 1.0), (0.5862, 3.055e-07, 2.98e-07), (-0.5415, -0.2243, 1.0), (-0.5415, -0.2243, 2.98e-07), (0.4874, -0.3257, 1.0), (0.4874, -0.3257, 2.98e-07), (0.1144, 0.5749, 1.0), (0.1144, 0.5749, 2.98e-07), (0.2243, 0.5415, 1.0), (0.2243, 0.5415, 2.98e-07), (-0.2243, 0.5415, 1.0), (-0.2243, 0.5415, 2.98e-07), (0.1144, -0.5749, 1.0), (0.1144, -0.5749, 5.96e-08), (0.2243, -0.5415, 1.0), (0.2243, -0.5415, 5.96e-08), (0.3257, 0.4874, 1.0), (0.3257, 0.4874, 2.98e-07), (-0.4874, 0.3257, 5.96e-08), (-0.4874, 0.3257, 1.0), (-0.4145, 0.4145, 5.96e-08), (-0.4145, 0.4145, 1.0), (0.3257, -0.4874, 1.0), (0.3257, -0.4874, 2.98e-07), (-0.3257, 0.4874, 5.96e-08), (-0.3257, 0.4874, 1.0), (0.0, -0.5862, 1.0), (0.0, -0.5862, 5.96e-08)], [], [(1, 34, 45, 51, 29, 27, 13, 15, 31, 75, 61, 63, 71, 47, 53, 37, 43, 49, 5, 4, 3, 2), (7, 8, 9, 10, 11, 48, 42, 36, 52, 46, 70, 62, 60, 74, 30, 14, 12, 26, 28, 50, 44, 35), (4, 5, 11, 10), (2, 3, 9, 8), (0, 1, 7, 6), (5, 0, 6, 11), (3, 4, 10, 9), (1, 2, 8, 7), (44, 45, 51, 50), (70, 71, 47, 46), (48, 49, 21, 20), (50, 51, 29, 28), (64, 65, 57, 56), (35, 34, 45, 44), (36, 37, 43, 42), (41, 40, 34, 35), (67, 66, 38, 39), (12, 13, 15, 14), (73, 72, 68, 69), (22, 23, 25, 24), (62, 63, 71, 70), (5, 49, 21, 23, 25, 33, 65, 57, 55, 19, 17, 59, 72, 68, 66, 38, 40, 34, 1, 0), (46, 47, 53, 52), (24, 25, 33, 32), (35, 41, 39, 67, 69, 73, 58, 16, 18, 54, 56, 64, 32, 24, 22, 20, 48, 11, 6, 7), (39, 38, 40, 41), (28, 29, 27, 26), (60, 61, 63, 62), (74, 75, 61, 60), (54, 55, 19, 18), (20, 21, 23, 22), (14, 15, 31, 30), (32, 33, 65, 64), (52, 53, 37, 36), (58, 59, 72, 73), (42, 43, 49, 48), (18, 19, 17, 16), (69, 68, 66, 67), (30, 31, 75, 74), (26, 27, 13, 12), (56, 57, 55, 54), (16, 17, 59, 58)])
_uv = me_circle_005.uv_layers.new(name='UVMap')
_uv.uv.foreach_set('vector', [0.0, 0.0, 0.0, 0.0, 0.0, 0.0, 0.0, 0.0, 0.0, 0.0, 0.0, 0.0, 0.0, 0.0, 0.0, 0.0, 0.0, 0.0, 0.0, 0.0, 0.0, 0.0, 0.0, 0.0, 0.0, 0.0, 0.0, 0.0, 0.0, 0.0, 0.0, 0.0, 0.0, 0.0, 0.0, 0.0, 0.0, 0.0, 0.0, 0.0, 0.0, 0.0, 0.0, 0.0, 0.0, 0.0, 0.0, 0.0, 0.0, 0.0, 0.0, 0.0, 0.0, 0.0, 0.0, 0.0, 0.0, 0.0, 0.0, 0.0, 0.0, 0.0, 0.0, 0.0, 0.0, 0.0, 0.0, 0.0, 0.0, 0.0, 0.0, 0.0, 0.0, 0.0, 0.0, 0.0, 0.0, 0.0, 0.0, 0.0, 0.0, 0.0, 0.0, 0.0, 0.0, 0.0, 0.0, 0.0, 0.0, 0.0, 0.0, 0.0, 0.0, 0.0, 0.0, 0.0, 0.0, 0.0, 0.0, 0.0, 0.0, 0.0, 0.0, 0.0, 0.0, 0.0, 0.0, 0.0, 0.0, 0.0, 0.0, 0.0, 0.0, 0.0, 0.0, 0.0, 0.0, 0.0, 0.0, 0.0, 0.0, 0.0, 0.0, 0.0, 0.0, 0.0, 0.0, 0.0, 0.0, 0.0, 0.0, 0.0, 0.0, 0.0, 0.0, 0.0, 0.0, 0.0, 0.0, 0.0, 0.0, 0.0, 0.0, 0.0, 0.0, 0.0, 0.0, 0.0, 0.0, 0.0, 0.0, 0.0, 0.0, 0.0, 0.0, 0.0, 0.0, 0.0, 0.0, 0.0, 0.0, 0.0, 0.0, 0.0, 0.0, 0.0, 0.0, 0.0, 0.0, 0.0, 0.0, 0.0, 0.0, 0.0, 0.0, 0.0, 0.0, 0.0, 0.0, 0.0, 0.0, 0.0, 0.0, 0.0, 0.0, 0.0, 0.0, 0.0, 0.0, 0.0, 0.0, 0.0, 0.0, 0.0, 0.0, 0.0, 0.0, 0.0, 0.0, 0.0, 0.0, 0.0, 0.0, 0.0, 0.0, 0.0, 0.0, 0.0, 0.0, 0.0, 0.0, 0.0, 0.0, 0.0, 0.0, 0.0, 0.0, 0.0, 0.0, 0.0, 0.0, 0.0, 0.0, 0.0, 0.0, 0.0, 0.0, 0.0, 0.0, 0.0, 0.0, 0.0, 0.0, 0.0, 0.0, 0.0, 0.0, 0.0, 0.0, 0.0, 0.0, 0.0, 0.0, 0.0, 0.0, 0.0, 0.0, 0.0, 0.0, 0.0, 0.0, 0.0, 0.0, 0.0, 0.0, 0.0, 0.0, 0.0, 0.0, 0.0, 0.0, 0.0, 0.0, 0.0, 0.0, 0.0, 0.0, 0.0, 0.0, 0.0, 0.0, 0.0, 0.0, 0.0, 0.0, 0.0, 0.0, 0.0, 0.0, 0.0, 0.0, 0.0, 0.0, 0.0, 0.0, 0.0, 0.0, 0.0, 0.0, 0.0, 0.0, 0.0, 0.0, 0.0, 0.0, 0.0, 0.0, 0.0, 0.0, 0.0, 0.0, 0.0, 0.0, 0.0, 0.0, 0.0, 0.0, 0.0, 0.0, 0.0, 0.0, 0.0, 0.0, 0.0, 0.0, 0.0, 0.0, 0.0, 0.0, 0.0, 0.0, 0.0, 0.0, 0.0, 0.0, 0.0, 0.0, 0.0, 0.0, 0.0, 0.0, 0.0, 0.0, 0.0, 0.0, 0.0, 0.0, 0.0, 0.0, 0.0, 0.0, 0.0, 0.0, 0.0, 0.0, 0.0, 0.0, 0.0, 0.0, 0.0, 0.0, 0.0, 0.0, 0.0, 0.0, 0.0, 0.0, 0.0, 0.0, 0.0, 0.0, 0.0, 0.0, 0.0, 0.0, 0.0, 0.0, 0.0, 0.0, 0.0, 0.0, 0.0, 0.0, 0.0, 0.0, 0.0, 0.0, 0.0, 0.0, 0.0, 0.0, 0.0, 0.0, 0.0, 0.0, 0.0, 0.0, 0.0, 0.0, 0.0, 0.0, 0.0, 0.0, 0.0, 0.0, 0.0, 0.0, 0.0, 0.0, 0.0, 0.0, 0.0, 0.0, 0.0, 0.0, 0.0, 0.0, 0.0, 0.0, 0.0, 0.0, 0.0, 0.0, 0.0, 0.0, 0.0, 0.0, 0.0, 0.0, 0.0, 0.0, 0.0, 0.0, 0.0, 0.0, 0.0, 0.0, 0.0, 0.0, 0.0, 0.0, 0.0, 0.0, 0.0, 0.0, 0.0, 0.0, 0.0, 0.0, 0.0, 0.0, 0.0, 0.0, 0.0, 0.0, 0.0, 0.0, 0.0, 0.0, 0.0, 0.0, 0.0, 0.0, 0.0, 0.0, 0.0, 0.0, 0.0, 0.0, 0.0, 0.0, 0.0, 0.0, 0.0, 0.0, 0.0, 0.0, 0.0, 0.0, 0.0, 0.0, 0.0])
me_circle_005.materials.append(mat_nutbolt)
me_circle_005.update()
me_cube_017 = bpy.data.meshes.new('Cube.017')
me_cube_017.from_pydata([(-1.0, -1.0, -1.0), (-1.0, -1.0, 1.0), (-1.0, 1.0, -1.0), (-1.0, 1.0, 1.0), (1.0, -1.0, -1.0), (1.0, -1.0, 1.0), (1.0, 1.0, -1.0), (1.0, 1.0, 1.0), (23.92, 0.956, 40.4), (23.92, 0.956, 37.62), (25.07, 0.956, 40.4), (25.07, 0.956, 37.62), (23.92, -0.956, 40.4), (23.92, -0.956, 37.62), (25.07, -0.956, 40.4), (25.07, -0.956, 37.62), (23.92, 0.885, 40.35), (23.92, 1.015, 40.35), (25.07, 0.885, 40.35), (25.07, 1.015, 40.35), (23.92, 0.885, 0.2218), (23.92, 1.015, 0.2218), (25.07, 0.885, 0.2218), (25.07, 1.015, 0.2218), (23.92, 0.956, 2.948), (23.92, 0.956, 0.1721), (25.07, 0.956, 2.948), (25.07, 0.956, 0.1721), (23.92, -0.956, 2.948), (23.92, -0.956, 0.1721), (25.07, -0.956, 2.948), (25.07, -0.956, 0.1721), (23.92, -1.015, 40.42), (23.92, -0.885, 40.42), (25.07, -1.015, 40.42), (25.07, -0.885, 40.42), (23.92, -1.015, 0.1525), (23.92, -0.885, 0.1525), (25.07, -1.015, 0.1525), (25.07, -0.885, 0.1525), (23.92, -0.7953, 0.7489), (23.92, -0.9149, 3.302), (25.07, -0.7953, 0.7489), (25.07, -0.9149, 3.302), (23.92, 0.9149, 37.27), (23.92, 0.7953, 39.82), (25.07, 0.9149, 37.27), (25.07, 0.7953, 39.82), (23.92, -0.9137, 37.3), (23.92, -0.7936, 39.86), (25.07, -0.9137, 37.3), (25.07, -0.7936, 39.86), (23.92, 0.7936, 0.7108), (23.92, 0.9137, 3.266), (25.07, 0.7936, 0.7108), (25.07, 0.9137, 3.266), (-0.07785, -0.9945, 40.4), (-0.07785, -0.9945, 37.62), (-0.07785, -0.9054, 40.4), (-0.07785, -0.9054, 37.62), (24.57, -0.9945, 40.4), (24.57, -0.9945, 37.62), (24.57, -0.9054, 40.4), (24.57, -0.9054, 37.62), (0.838, -0.9945, 40.35), (-0.838, -0.9945, 40.35), (0.838, -0.9054, 40.35), (-0.838, -0.9054, 40.35), (0.838, -0.9945, 0.2218), (-0.838, -0.9945, 0.2218), (0.838, -0.9054, 0.2218), (-0.838, -0.9054, 0.2218), (-0.07786, -0.9945, 2.948), (-0.07786, -0.9945, 0.1721), (-0.07786, -0.9054, 2.948), (-0.07786, -0.9054, 0.1721), (24.57, -0.9945, 2.948), (24.57, -0.9945, 0.1721), (24.57, -0.9054, 2.948), (24.57, -0.9054, 0.1721), (25.33, -0.9945, 40.42), (23.66, -0.9945, 40.42), (25.33, -0.9054, 40.42), (23.66, -0.9054, 40.42), (25.33, -0.9945, 0.1525), (23.66, -0.9945, 0.1525), (25.33, -0.9054, 0.1525), (23.66, -0.9054, 0.1525), (22.5, -0.9945, 0.7489), (24.04, -0.9945, 3.302), (22.5, -0.9054, 0.7489), (24.04, -0.9054, 3.302), (0.4522, -0.9945, 37.27), (1.994, -0.9945, 39.82), (0.4522, -0.9054, 37.27), (1.994, -0.9054, 39.82), (24.03, -0.9945, 37.3), (22.48, -0.9945, 39.86), (24.03, -0.9054, 37.3), (22.48, -0.9054, 39.86), (2.016, -0.9945, 0.7108), (0.4672, -0.9945, 3.266), (2.016, -0.9054, 0.7108), (0.4672, -0.9054, 3.266), (-0.07785, 0.9054, 40.4), (-0.07785, 0.9054, 37.62), (-0.07785, 0.9945, 40.4), (-0.07785, 0.9945, 37.62), (24.57, 0.9054, 40.4), (24.57, 0.9054, 37.62), (24.57, 0.9945, 40.4), (24.57, 0.9945, 37.62), (0.838, 0.9054, 40.35), (-0.838, 0.9054, 40.35), (0.838, 0.9945, 40.35), (-0.838, 0.9945, 40.35), (0.838, 0.9054, 0.2218), (-0.838, 0.9054, 0.2218), (0.838, 0.9945, 0.2218), (-0.838, 0.9945, 0.2218), (-0.07785, 0.9054, 2.948), (-0.07785, 0.9054, 0.1721), (-0.07785, 0.9945, 2.948), (-0.07785, 0.9945, 0.1721), (24.57, 0.9054, 2.948), (24.57, 0.9054, 0.1721), (24.57, 0.9945, 2.948), (24.57, 0.9945, 0.1721), (25.33, 0.9054, 40.42), (23.66, 0.9054, 40.42), (25.33, 0.9945, 40.42), (23.66, 0.9945, 40.42), (25.33, 0.9054, 0.1525), (23.66, 0.9054, 0.1525), (25.33, 0.9945, 0.1525), (23.66, 0.9945, 0.1525), (22.5, 0.9054, 0.7489), (24.04, 0.9054, 3.302), (22.5, 0.9945, 0.7489), (24.04, 0.9945, 3.302), (0.4522, 0.9054, 37.27), (1.994, 0.9054, 39.82), (0.4522, 0.9945, 37.27), (1.994, 0.9945, 39.82), (24.03, 0.9054, 37.3), (22.48, 0.9054, 39.86), (24.03, 0.9945, 37.3), (22.48, 0.9945, 39.86), (2.016, 0.9054, 0.7108), (0.4672, 0.9054, 3.266), (2.016, 0.9945, 0.7108), (0.4672, 0.9945, 3.266), (-0.5744, 0.956, 40.4), (-0.5744, 0.956, 37.62), (0.5744, 0.956, 40.4), (0.5744, 0.956, 37.62), (-0.5744, -0.956, 40.4), (-0.5744, -0.956, 37.62), (0.5744, -0.956, 40.4), (0.5744, -0.956, 37.62), (-0.5743, 0.885, 40.35), (-0.5743, 1.015, 40.35), (0.5744, 0.885, 40.35), (0.5744, 1.015, 40.35), (-0.5743, 0.885, 0.2218), (-0.5743, 1.015, 0.2218), (0.5744, 0.885, 0.2218), (0.5744, 1.015, 0.2218), (-0.5743, 0.956, 2.948), (-0.5743, 0.956, 0.1721), (0.5744, 0.956, 2.948), (0.5744, 0.956, 0.1721), (-0.5743, -0.956, 2.948), (-0.5743, -0.956, 0.1721), (0.5744, -0.956, 2.948), (0.5744, -0.956, 0.1721), (-0.5743, -1.015, 40.42), (-0.5743, -0.885, 40.42), (0.5744, -1.015, 40.42), (0.5744, -0.885, 40.42), (-0.5743, -1.015, 0.1525), (-0.5743, -0.885, 0.1525), (0.5744, -1.015, 0.1525), (0.5744, -0.885, 0.1525), (-0.5744, -0.7953, 0.7489), (-0.5744, -0.9149, 3.302), (0.5744, -0.7953, 0.7489), (0.5744, -0.9149, 3.302), (-0.5744, 0.9149, 37.27), (-0.5744, 0.7953, 39.82), (0.5744, 0.9149, 37.27), (0.5744, 0.7953, 39.82), (-0.5744, -0.9137, 37.3), (-0.5744, -0.7936, 39.86), (0.5744, -0.9137, 37.3), (0.5744, -0.7936, 39.86), (-0.5744, 0.7936, 0.7108), (-0.5744, 0.9137, 3.266), (0.5744, 0.7936, 0.7108), (0.5744, 0.9137, 3.266), (-0.645, 1.028, -1.0), (-0.645, 1.028, 1.0), (25.14, 1.028, -1.0), (25.14, 1.028, 1.0), (-0.645, 0.8724, -1.0), (-0.645, 0.8724, 1.0), (25.14, 0.8724, -1.0), (25.14, 0.8724, 1.0), (23.5, -1.0, -1.0), (23.5, -1.0, 1.0), (23.5, 1.0, -1.0), (23.5, 1.0, 1.0), (25.5, -1.0, -1.0), (25.5, -1.0, 1.0), (25.5, 1.0, -1.0), (25.5, 1.0, 1.0), (-0.645, -0.8724, -1.0), (-0.645, -0.8724, 1.0), (25.14, -0.8724, -1.0), (25.14, -0.8724, 1.0), (-0.645, -1.028, -1.0), (-0.645, -1.028, 1.0), (25.14, -1.028, -1.0), (25.14, -1.028, 1.0), (23.5, -1.0, 39.57), (23.5, -1.0, 41.57), (23.5, 1.0, 39.57), (23.5, 1.0, 41.57), (25.5, -1.0, 39.57), (25.5, -1.0, 41.57), (25.5, 1.0, 39.57), (25.5, 1.0, 41.57), (-0.645, 1.028, 39.57), (-0.645, 1.028, 41.57), (25.14, 1.028, 39.57), (25.14, 1.028, 41.57), (-0.645, 0.8724, 39.57), (-0.645, 0.8724, 41.57), (25.14, 0.8724, 39.57), (25.14, 0.8724, 41.57), (-1.0, -1.0, 39.57), (-1.0, -1.0, 41.57), (-1.0, 1.0, 39.57), (-1.0, 1.0, 41.57), (1.0, -1.0, 39.57), (1.0, -1.0, 41.57), (1.0, 1.0, 39.57), (1.0, 1.0, 41.57), (-0.645, -0.8724, 39.57), (-0.645, -0.8724, 41.57), (25.14, -0.8724, 39.57), (25.14, -0.8724, 41.57), (-0.645, -1.028, 39.57), (-0.645, -1.028, 41.57), (25.14, -1.028, 39.57), (25.14, -1.028, 41.57), (9.537e-07, 0.95, 0.0), (9.537e-07, 0.95, 40.57), (24.5, 0.95, 0.0), (24.5, 0.95, 40.57), (-9.537e-07, -0.95, 0.0), (-9.537e-07, -0.95, 40.57), (24.5, -0.95, 0.0), (24.5, -0.95, 40.57)], [], [(0, 1, 3, 2), (2, 3, 7, 6), (6, 7, 5, 4), (4, 5, 1, 0), (2, 6, 4, 0), (7, 3, 1, 5), (8, 9, 11, 10), (10, 11, 15, 14), (14, 15, 13, 12), (12, 13, 9, 8), (10, 14, 12, 8), (15, 11, 9, 13), (16, 17, 19, 18), (18, 19, 23, 22), (22, 23, 21, 20), (20, 21, 17, 16), (18, 22, 20, 16), (23, 19, 17, 21), (24, 25, 27, 26), (26, 27, 31, 30), (30, 31, 29, 28), (28, 29, 25, 24), (26, 30, 28, 24), (31, 27, 25, 29), (32, 33, 35, 34), (34, 35, 39, 38), (38, 39, 37, 36), (36, 37, 33, 32), (34, 38, 36, 32), (39, 35, 33, 37), (40, 41, 43, 42), (42, 43, 47, 46), (46, 47, 45, 44), (44, 45, 41, 40), (42, 46, 44, 40), (47, 43, 41, 45), (48, 49, 51, 50), (50, 51, 55, 54), (54, 55, 53, 52), (52, 53, 49, 48), (50, 54, 52, 48), (55, 51, 49, 53), (56, 57, 59, 58), (58, 59, 63, 62), (62, 63, 61, 60), (60, 61, 57, 56), (58, 62, 60, 56), (63, 59, 57, 61), (64, 65, 67, 66), (66, 67, 71, 70), (70, 71, 69, 68), (68, 69, 65, 64), (66, 70, 68, 64), (71, 67, 65, 69), (72, 73, 75, 74), (74, 75, 79, 78), (78, 79, 77, 76), (76, 77, 73, 72), (74, 78, 76, 72), (79, 75, 73, 77), (80, 81, 83, 82), (82, 83, 87, 86), (86, 87, 85, 84), (84, 85, 81, 80), (82, 86, 84, 80), (87, 83, 81, 85), (88, 89, 91, 90), (90, 91, 95, 94), (94, 95, 93, 92), (92, 93, 89, 88), (90, 94, 92, 88), (95, 91, 89, 93), (96, 97, 99, 98), (98, 99, 103, 102), (102, 103, 101, 100), (100, 101, 97, 96), (98, 102, 100, 96), (103, 99, 97, 101), (104, 105, 107, 106), (106, 107, 111, 110), (110, 111, 109, 108), (108, 109, 105, 104), (106, 110, 108, 104), (111, 107, 105, 109), (112, 113, 115, 114), (114, 115, 119, 118), (118, 119, 117, 116), (116, 117, 113, 112), (114, 118, 116, 112), (119, 115, 113, 117), (120, 121, 123, 122), (122, 123, 127, 126), (126, 127, 125, 124), (124, 125, 121, 120), (122, 126, 124, 120), (127, 123, 121, 125), (128, 129, 131, 130), (130, 131, 135, 134), (134, 135, 133, 132), (132, 133, 129, 128), (130, 134, 132, 128), (135, 131, 129, 133), (136, 137, 139, 138), (138, 139, 143, 142), (142, 143, 141, 140), (140, 141, 137, 136), (138, 142, 140, 136), (143, 139, 137, 141), (144, 145, 147, 146), (146, 147, 151, 150), (150, 151, 149, 148), (148, 149, 145, 144), (146, 150, 148, 144), (151, 147, 145, 149), (152, 153, 155, 154), (154, 155, 159, 158), (158, 159, 157, 156), (156, 157, 153, 152), (154, 158, 156, 152), (159, 155, 153, 157), (160, 161, 163, 162), (162, 163, 167, 166), (166, 167, 165, 164), (164, 165, 161, 160), (162, 166, 164, 160), (167, 163, 161, 165), (168, 169, 171, 170), (170, 171, 175, 174), (174, 175, 173, 172), (172, 173, 169, 168), (170, 174, 172, 168), (175, 171, 169, 173), (176, 177, 179, 178), (178, 179, 183, 182), (182, 183, 181, 180), (180, 181, 177, 176), (178, 182, 180, 176), (183, 179, 177, 181), (184, 185, 187, 186), (186, 187, 191, 190), (190, 191, 189, 188), (188, 189, 185, 184), (186, 190, 188, 184), (191, 187, 185, 189), (192, 193, 195, 194), (194, 195, 199, 198), (198, 199, 197, 196), (196, 197, 193, 192), (194, 198, 196, 192), (199, 195, 193, 197), (200, 201, 203, 202), (202, 203, 207, 206), (206, 207, 205, 204), (204, 205, 201, 200), (202, 206, 204, 200), (207, 203, 201, 205), (208, 209, 211, 210), (210, 211, 215, 214), (214, 215, 213, 212), (212, 213, 209, 208), (210, 214, 212, 208), (215, 211, 209, 213), (216, 217, 219, 218), (218, 219, 223, 222), (222, 223, 221, 220), (220, 221, 217, 216), (218, 222, 220, 216), (223, 219, 217, 221), (224, 225, 227, 226), (226, 227, 231, 230), (230, 231, 229, 228), (228, 229, 225, 224), (226, 230, 228, 224), (231, 227, 225, 229), (232, 233, 235, 234), (234, 235, 239, 238), (238, 239, 237, 236), (236, 237, 233, 232), (234, 238, 236, 232), (239, 235, 233, 237), (240, 241, 243, 242), (242, 243, 247, 246), (246, 247, 245, 244), (244, 245, 241, 240), (242, 246, 244, 240), (247, 243, 241, 245), (248, 249, 251, 250), (250, 251, 255, 254), (254, 255, 253, 252), (252, 253, 249, 248), (250, 254, 252, 248), (255, 251, 249, 253), (256, 257, 259, 258), (258, 259, 263, 262), (262, 263, 261, 260), (260, 261, 257, 256), (258, 262, 260, 256), (263, 259, 257, 261)])
_uv = me_cube_017.uv_layers.new(name='UVMap')
_uv.uv.foreach_set('vector', [0.375, 0.0, 0.625, 0.0, 0.625, 0.25, 0.375, 0.25, 0.375, 0.25, 0.625, 0.25, 0.625, 0.5, 0.375, 0.5, 0.375, 0.5, 0.625, 0.5, 0.625, 0.75, 0.375, 0.75, 0.375, 0.75, 0.625, 0.75, 0.625, 1.0, 0.375, 1.0, 0.125, 0.5, 0.375, 0.5, 0.375, 0.75, 0.125, 0.75, 0.625, 0.5, 0.875, 0.5, 0.875, 0.75, 0.625, 0.75, 0.375, 0.0, 0.625, 0.0, 0.625, 0.25, 0.375, 0.25, 0.375, 0.25, 0.625, 0.25, 0.625, 0.5, 0.375, 0.5, 0.375, 0.5, 0.625, 0.5, 0.625, 0.75, 0.375, 0.75, 0.375, 0.75, 0.625, 0.75, 0.625, 1.0, 0.375, 1.0, 0.125, 0.5, 0.375, 0.5, 0.375, 0.75, 0.125, 0.75, 0.625, 0.5, 0.875, 0.5, 0.875, 0.75, 0.625, 0.75, 0.375, 0.0, 0.625, 0.0, 0.625, 0.25, 0.375, 0.25, 0.375, 0.25, 0.625, 0.25, 0.625, 0.5, 0.375, 0.5, 0.375, 0.5, 0.625, 0.5, 0.625, 0.75, 0.375, 0.75, 0.375, 0.75, 0.625, 0.75, 0.625, 1.0, 0.375, 1.0, 0.125, 0.5, 0.375, 0.5, 0.375, 0.75, 0.125, 0.75, 0.625, 0.5, 0.875, 0.5, 0.875, 0.75, 0.625, 0.75, 0.375, 0.0, 0.625, 0.0, 0.625, 0.25, 0.375, 0.25, 0.375, 0.25, 0.625, 0.25, 0.625, 0.5, 0.375, 0.5, 0.375, 0.5, 0.625, 0.5, 0.625, 0.75, 0.375, 0.75, 0.375, 0.75, 0.625, 0.75, 0.625, 1.0, 0.375, 1.0, 0.125, 0.5, 0.375, 0.5, 0.375, 0.75, 0.125, 0.75, 0.625, 0.5, 0.875, 0.5, 0.875, 0.75, 0.625, 0.75, 0.375, 0.0, 0.625, 0.0, 0.625, 0.25, 0.375, 0.25, 0.375, 0.25, 0.625, 0.25, 0.625, 0.5, 0.375, 0.5, 0.375, 0.5, 0.625, 0.5, 0.625, 0.75, 0.375, 0.75, 0.375, 0.75, 0.625, 0.75, 0.625, 1.0, 0.375, 1.0, 0.125, 0.5, 0.375, 0.5, 0.375, 0.75, 0.125, 0.75, 0.625, 0.5, 0.875, 0.5, 0.875, 0.75, 0.625, 0.75, 0.375, 0.0, 0.625, 0.0, 0.625, 0.25, 0.375, 0.25, 0.375, 0.25, 0.625, 0.25, 0.625, 0.5, 0.375, 0.5, 0.375, 0.5, 0.625, 0.5, 0.625, 0.75, 0.375, 0.75, 0.375, 0.75, 0.625, 0.75, 0.625, 1.0, 0.375, 1.0, 0.125, 0.5, 0.375, 0.5, 0.375, 0.75, 0.125, 0.75, 0.625, 0.5, 0.875, 0.5, 0.875, 0.75, 0.625, 0.75, 0.375, 0.0, 0.625, 0.0, 0.625, 0.25, 0.375, 0.25, 0.375, 0.25, 0.625, 0.25, 0.625, 0.5, 0.375, 0.5, 0.375, 0.5, 0.625, 0.5, 0.625, 0.75, 0.375, 0.75, 0.375, 0.75, 0.625, 0.75, 0.625, 1.0, 0.375, 1.0, 0.125, 0.5, 0.375, 0.5, 0.375, 0.75, 0.125, 0.75, 0.625, 0.5, 0.875, 0.5, 0.875, 0.75, 0.625, 0.75, 0.375, 0.0, 0.625, 0.0, 0.625, 0.25, 0.375, 0.25, 0.375, 0.25, 0.625, 0.25, 0.625, 0.5, 0.375, 0.5, 0.375, 0.5, 0.625, 0.5, 0.625, 0.75, 0.375, 0.75, 0.375, 0.75, 0.625, 0.75, 0.625, 1.0, 0.375, 1.0, 0.125, 0.5, 0.375, 0.5, 0.375, 0.75, 0.125, 0.75, 0.625, 0.5, 0.875, 0.5, 0.875, 0.75, 0.625, 0.75, 0.375, 0.0, 0.625, 0.0, 0.625, 0.25, 0.375, 0.25, 0.375, 0.25, 0.625, 0.25, 0.625, 0.5, 0.375, 0.5, 0.375, 0.5, 0.625, 0.5, 0.625, 0.75, 0.375, 0.75, 0.375, 0.75, 0.625, 0.75, 0.625, 1.0, 0.375, 1.0, 0.125, 0.5, 0.375, 0.5, 0.375, 0.75, 0.125, 0.75, 0.625, 0.5, 0.875, 0.5, 0.875, 0.75, 0.625, 0.75, 0.375, 0.0, 0.625, 0.0, 0.625, 0.25, 0.375, 0.25, 0.375, 0.25, 0.625, 0.25, 0.625, 0.5, 0.375, 0.5, 0.375, 0.5, 0.625, 0.5, 0.625, 0.75, 0.375, 0.75, 0.375, 0.75, 0.625, 0.75, 0.625, 1.0, 0.375, 1.0, 0.125, 0.5, 0.375, 0.5, 0.375, 0.75, 0.125, 0.75, 0.625, 0.5, 0.875, 0.5, 0.875, 0.75, 0.625, 0.75, 0.375, 0.0, 0.625, 0.0, 0.625, 0.25, 0.375, 0.25, 0.375, 0.25, 0.625, 0.25, 0.625, 0.5, 0.375, 0.5, 0.375, 0.5, 0.625, 0.5, 0.625, 0.75, 0.375, 0.75, 0.375, 0.75, 0.625, 0.75, 0.625, 1.0, 0.375, 1.0, 0.125, 0.5, 0.375, 0.5, 0.375, 0.75, 0.125, 0.75, 0.625, 0.5, 0.875, 0.5, 0.875, 0.75, 0.625, 0.75, 0.375, 0.0, 0.625, 0.0, 0.625, 0.25, 0.375, 0.25, 0.375, 0.25, 0.625, 0.25, 0.625, 0.5, 0.375, 0.5, 0.375, 0.5, 0.625, 0.5, 0.625, 0.75, 0.375, 0.75, 0.375, 0.75, 0.625, 0.75, 0.625, 1.0, 0.375, 1.0, 0.125, 0.5, 0.375, 0.5, 0.375, 0.75, 0.125, 0.75, 0.625, 0.5, 0.875, 0.5, 0.875, 0.75, 0.625, 0.75, 0.375, 0.0, 0.625, 0.0, 0.625, 0.25, 0.375, 0.25, 0.375, 0.25, 0.625, 0.25, 0.625, 0.5, 0.375, 0.5, 0.375, 0.5, 0.625, 0.5, 0.625, 0.75, 0.375, 0.75, 0.375, 0.75, 0.625, 0.75, 0.625, 1.0, 0.375, 1.0, 0.125, 0.5, 0.375, 0.5, 0.375, 0.75, 0.125, 0.75, 0.625, 0.5, 0.875, 0.5, 0.875, 0.75, 0.625, 0.75, 0.375, 0.0, 0.625, 0.0, 0.625, 0.25, 0.375, 0.25, 0.375, 0.25, 0.625, 0.25, 0.625, 0.5, 0.375, 0.5, 0.375, 0.5, 0.625, 0.5, 0.625, 0.75, 0.375, 0.75, 0.375, 0.75, 0.625, 0.75, 0.625, 1.0, 0.375, 1.0, 0.125, 0.5, 0.375, 0.5, 0.375, 0.75, 0.125, 0.75, 0.625, 0.5, 0.875, 0.5, 0.875, 0.75, 0.625, 0.75, 0.375, 0.0, 0.625, 0.0, 0.625, 0.25, 0.375, 0.25, 0.375, 0.25, 0.625, 0.25, 0.625, 0.5, 0.375, 0.5, 0.375, 0.5, 0.625, 0.5, 0.625, 0.75, 0.375, 0.75, 0.375, 0.75, 0.625, 0.75, 0.625, 1.0, 0.375, 1.0, 0.125, 0.5, 0.375, 0.5, 0.375, 0.75, 0.125, 0.75, 0.625, 0.5, 0.875, 0.5, 0.875, 0.75, 0.625, 0.75, 0.375, 0.0, 0.625, 0.0, 0.625, 0.25, 0.375, 0.25, 0.375, 0.25, 0.625, 0.25, 0.625, 0.5, 0.375, 0.5, 0.375, 0.5, 0.625, 0.5, 0.625, 0.75, 0.375, 0.75, 0.375, 0.75, 0.625, 0.75, 0.625, 1.0, 0.375, 1.0, 0.125, 0.5, 0.375, 0.5, 0.375, 0.75, 0.125, 0.75, 0.625, 0.5, 0.875, 0.5, 0.875, 0.75, 0.625, 0.75, 0.375, 0.0, 0.625, 0.0, 0.625, 0.25, 0.375, 0.25, 0.375, 0.25, 0.625, 0.25, 0.625, 0.5, 0.375, 0.5, 0.375, 0.5, 0.625, 0.5, 0.625, 0.75, 0.375, 0.75, 0.375, 0.75, 0.625, 0.75, 0.625, 1.0, 0.375, 1.0, 0.125, 0.5, 0.375, 0.5, 0.375, 0.75, 0.125, 0.75, 0.625, 0.5, 0.875, 0.5, 0.875, 0.75, 0.625, 0.75, 0.375, 0.0, 0.625, 0.0, 0.625, 0.25, 0.375, 0.25, 0.375, 0.25, 0.625, 0.25, 0.625, 0.5, 0.375, 0.5, 0.375, 0.5, 0.625, 0.5, 0.625, 0.75, 0.375, 0.75, 0.375, 0.75, 0.625, 0.75, 0.625, 1.0, 0.375, 1.0, 0.125, 0.5, 0.375, 0.5, 0.375, 0.75, 0.125, 0.75, 0.625, 0.5, 0.875, 0.5, 0.875, 0.75, 0.625, 0.75, 0.375, 0.0, 0.625, 0.0, 0.625, 0.25, 0.375, 0.25, 0.375, 0.25, 0.625, 0.25, 0.625, 0.5, 0.375, 0.5, 0.375, 0.5, 0.625, 0.5, 0.625, 0.75, 0.375, 0.75, 0.375, 0.75, 0.625, 0.75, 0.625, 1.0, 0.375, 1.0, 0.125, 0.5, 0.375, 0.5, 0.375, 0.75, 0.125, 0.75, 0.625, 0.5, 0.875, 0.5, 0.875, 0.75, 0.625, 0.75, 0.375, 0.0, 0.625, 0.0, 0.625, 0.25, 0.375, 0.25, 0.375, 0.25, 0.625, 0.25, 0.625, 0.5, 0.375, 0.5, 0.375, 0.5, 0.625, 0.5, 0.625, 0.75, 0.375, 0.75, 0.375, 0.75, 0.625, 0.75, 0.625, 1.0, 0.375, 1.0, 0.125, 0.5, 0.375, 0.5, 0.375, 0.75, 0.125, 0.75, 0.625, 0.5, 0.875, 0.5, 0.875, 0.75, 0.625, 0.75, 0.375, 0.0, 0.625, 0.0, 0.625, 0.25, 0.375, 0.25, 0.375, 0.25, 0.625, 0.25, 0.625, 0.5, 0.375, 0.5, 0.375, 0.5, 0.625, 0.5, 0.625, 0.75, 0.375, 0.75, 0.375, 0.75, 0.625, 0.75, 0.625, 1.0, 0.375, 1.0, 0.125, 0.5, 0.375, 0.5, 0.375, 0.75, 0.125, 0.75, 0.625, 0.5, 0.875, 0.5, 0.875, 0.75, 0.625, 0.75, 0.375, 0.0, 0.625, 0.0, 0.625, 0.25, 0.375, 0.25, 0.375, 0.25, 0.625, 0.25, 0.625, 0.5, 0.375, 0.5, 0.375, 0.5, 0.625, 0.5, 0.625, 0.75, 0.375, 0.75, 0.375, 0.75, 0.625, 0.75, 0.625, 1.0, 0.375, 1.0, 0.125, 0.5, 0.375, 0.5, 0.375, 0.75, 0.125, 0.75, 0.625, 0.5, 0.875, 0.5, 0.875, 0.75, 0.625, 0.75, 0.375, 0.0, 0.625, 0.0, 0.625, 0.25, 0.375, 0.25, 0.375, 0.25, 0.625, 0.25, 0.625, 0.5, 0.375, 0.5, 0.375, 0.5, 0.625, 0.5, 0.625, 0.75, 0.375, 0.75, 0.375, 0.75, 0.625, 0.75, 0.625, 1.0, 0.375, 1.0, 0.125, 0.5, 0.375, 0.5, 0.375, 0.75, 0.125, 0.75, 0.625, 0.5, 0.875, 0.5, 0.875, 0.75, 0.625, 0.75, 0.375, 0.0, 0.625, 0.0, 0.625, 0.25, 0.375, 0.25, 0.375, 0.25, 0.625, 0.25, 0.625, 0.5, 0.375, 0.5, 0.375, 0.5, 0.625, 0.5, 0.625, 0.75, 0.375, 0.75, 0.375, 0.75, 0.625, 0.75, 0.625, 1.0, 0.375, 1.0, 0.125, 0.5, 0.375, 0.5, 0.375, 0.75, 0.125, 0.75, 0.625, 0.5, 0.875, 0.5, 0.875, 0.75, 0.625, 0.75, 0.375, 0.0, 0.625, 0.0, 0.625, 0.25, 0.375, 0.25, 0.375, 0.25, 0.625, 0.25, 0.625, 0.5, 0.375, 0.5, 0.375, 0.5, 0.625, 0.5, 0.625, 0.75, 0.375, 0.75, 0.375, 0.75, 0.625, 0.75, 0.625, 1.0, 0.375, 1.0, 0.125, 0.5, 0.375, 0.5, 0.375, 0.75, 0.125, 0.75, 0.625, 0.5, 0.875, 0.5, 0.875, 0.75, 0.625, 0.75, 0.375, 0.0, 0.625, 0.0, 0.625, 0.25, 0.375, 0.25, 0.375, 0.25, 0.625, 0.25, 0.625, 0.5, 0.375, 0.5, 0.375, 0.5, 0.625, 0.5, 0.625, 0.75, 0.375, 0.75, 0.375, 0.75, 0.625, 0.75, 0.625, 1.0, 0.375, 1.0, 0.125, 0.5, 0.375, 0.5, 0.375, 0.75, 0.125, 0.75, 0.625, 0.5, 0.875, 0.5, 0.875, 0.75, 0.625, 0.75, 0.375, 0.0, 0.625, 0.0, 0.625, 0.25, 0.375, 0.25, 0.375, 0.25, 0.625, 0.25, 0.625, 0.5, 0.375, 0.5, 0.375, 0.5, 0.625, 0.5, 0.625, 0.75, 0.375, 0.75, 0.375, 0.75, 0.625, 0.75, 0.625, 1.0, 0.375, 1.0, 0.125, 0.5, 0.375, 0.5, 0.375, 0.75, 0.125, 0.75, 0.625, 0.5, 0.875, 0.5, 0.875, 0.75, 0.625, 0.75, 0.375, 0.0, 0.625, 0.0, 0.625, 0.25, 0.375, 0.25, 0.375, 0.25, 0.625, 0.25, 0.625, 0.5, 0.375, 0.5, 0.375, 0.5, 0.625, 0.5, 0.625, 0.75, 0.375, 0.75, 0.375, 0.75, 0.625, 0.75, 0.625, 1.0, 0.375, 1.0, 0.125, 0.5, 0.375, 0.5, 0.375, 0.75, 0.125, 0.75, 0.625, 0.5, 0.875, 0.5, 0.875, 0.75, 0.625, 0.75, 0.375, 0.0, 0.625, 0.0, 0.625, 0.25, 0.375, 0.25, 0.375, 0.25, 0.625, 0.25, 0.625, 0.5, 0.375, 0.5, 0.375, 0.5, 0.625, 0.5, 0.625, 0.75, 0.375, 0.75, 0.375, 0.75, 0.625, 0.75, 0.625, 1.0, 0.375, 1.0, 0.125, 0.5, 0.375, 0.5, 0.375, 0.75, 0.125, 0.75, 0.625, 0.5, 0.875, 0.5, 0.875, 0.75, 0.625, 0.75, 0.375, 0.0, 0.625, 0.0, 0.625, 0.25, 0.375, 0.25, 0.375, 0.25, 0.625, 0.25, 0.625, 0.5, 0.375, 0.5, 0.375, 0.5, 0.625, 0.5, 0.625, 0.75, 0.375, 0.75, 0.375, 0.75, 0.625, 0.75, 0.625, 1.0, 0.375, 1.0, 0.125, 0.5, 0.375, 0.5, 0.375, 0.75, 0.125, 0.75, 0.625, 0.5, 0.875, 0.5, 0.875, 0.75, 0.625, 0.75, 0.375, 0.0, 0.625, 0.0, 0.625, 0.25, 0.375, 0.25, 0.375, 0.25, 0.625, 0.25, 0.625, 0.5, 0.375, 0.5, 0.375, 0.5, 0.625, 0.5, 0.625, 0.75, 0.375, 0.75, 0.375, 0.75, 0.625, 0.75, 0.625, 1.0, 0.375, 1.0, 0.125, 0.5, 0.375, 0.5, 0.375, 0.75, 0.125, 0.75, 0.625, 0.5, 0.875, 0.5, 0.875, 0.75, 0.625, 0.75, 0.375, 0.0, 0.625, 0.0, 0.625, 0.25, 0.375, 0.25, 0.375, 0.25, 0.625, 0.25, 0.625, 0.5, 0.375, 0.5, 0.375, 0.5, 0.625, 0.5, 0.625, 0.75, 0.375, 0.75, 0.375, 0.75, 0.625, 0.75, 0.625, 1.0, 0.375, 1.0, 0.125, 0.5, 0.375, 0.5, 0.375, 0.75, 0.125, 0.75, 0.625, 0.5, 0.875, 0.5, 0.875, 0.75, 0.625, 0.75, 0.375, 0.0, 0.625, 0.0, 0.625, 0.25, 0.375, 0.25, 0.375, 0.25, 0.625, 0.25, 0.625, 0.5, 0.375, 0.5, 0.375, 0.5, 0.625, 0.5, 0.625, 0.75, 0.375, 0.75, 0.375, 0.75, 0.625, 0.75, 0.625, 1.0, 0.375, 1.0, 0.125, 0.5, 0.375, 0.5, 0.375, 0.75, 0.125, 0.75, 0.625, 0.5, 0.875, 0.5, 0.875, 0.75, 0.625, 0.75])
me_cube_017.materials.append(mat_box)
me_cube_017.update()
me_cube = bpy.data.meshes.new('Cube')
me_cube.from_pydata([(-1.0, -1.0, -1.0), (-1.0, -1.0, 1.0), (-1.0, 1.0, -1.0), (-1.0, 1.0, 1.0), (1.0, -1.0, -1.0), (1.0, -1.0, 1.0), (1.0, 1.0, -1.0), (1.0, 1.0, 1.0)], [], [(0, 1, 3, 2), (2, 3, 7, 6), (6, 7, 5, 4), (4, 5, 1, 0), (2, 6, 4, 0), (7, 3, 1, 5)])
_uv = me_cube.uv_layers.new(name='UVMap')
_uv.uv.foreach_set('vector', [0.375, 0.0, 0.625, 0.0, 0.625, 0.25, 0.375, 0.25, 0.375, 0.25, 0.625, 0.25, 0.625, 0.5, 0.375, 0.5, 0.375, 0.5, 0.625, 0.5, 0.625, 0.75, 0.375, 0.75, 0.375, 0.75, 0.625, 0.75, 0.625, 1.0, 0.375, 1.0, 0.125, 0.5, 0.375, 0.5, 0.375, 0.75, 0.125, 0.75, 0.625, 0.5, 0.875, 0.5, 0.875, 0.75, 0.625, 0.75])
me_cube.materials.append(mat_rubber)
me_cube.update()
me_cube_024 = bpy.data.meshes.new('Cube.024')
me_cube_024.from_pydata([(-1.0, -1.0, -1.0), (-1.0, -1.0, 1.0), (-1.0, 1.0, -1.0), (-1.0, 1.0, 1.0), (1.0, -1.0, -1.0), (1.0, -1.0, 1.0), (1.0, 1.0, -1.0), (1.0, 1.0, 1.0)], [], [(0, 1, 3, 2), (2, 3, 7, 6), (6, 7, 5, 4), (4, 5, 1, 0), (2, 6, 4, 0), (7, 3, 1, 5)])
_uv = me_cube_024.uv_layers.new(name='UVMap')
_uv.uv.foreach_set('vector', [0.375, 0.0, 0.625, 0.0, 0.625, 0.25, 0.375, 0.25, 0.375, 0.25, 0.625, 0.25, 0.625, 0.5, 0.375, 0.5, 0.375, 0.5, 0.625, 0.5, 0.625, 0.75, 0.375, 0.75, 0.375, 0.75, 0.625, 0.75, 0.625, 1.0, 0.375, 1.0, 0.125, 0.5, 0.375, 0.5, 0.375, 0.75, 0.125, 0.75, 0.625, 0.5, 0.875, 0.5, 0.875, 0.75, 0.625, 0.75])
me_cube_024.update()
me_cube_025 = bpy.data.meshes.new('Cube.025')
me_cube_025.from_pydata([(-1.0, -1.0, -1.0), (-1.0, -1.0, 4.913), (-1.0, 1.0, -1.0), (-1.0, 1.0, 4.913), (1.0, -1.0, -1.0), (1.0, -1.0, 4.913), (1.0, 1.0, -1.0), (1.0, 1.0, 4.913)], [], [(0, 1, 3, 2), (2, 3, 7, 6), (6, 7, 5, 4), (4, 5, 1, 0), (2, 6, 4, 0), (7, 3, 1, 5)])
_uv = me_cube_025.uv_layers.new(name='UVMap')
_uv.uv.foreach_set('vector', [0.375, 0.0, 0.625, 0.0, 0.625, 0.25, 0.375, 0.25, 0.375, 0.25, 0.625, 0.25, 0.625, 0.5, 0.375, 0.5, 0.375, 0.5, 0.625, 0.5, 0.625, 0.75, 0.375, 0.75, 0.375, 0.75, 0.625, 0.75, 0.625, 1.0, 0.375, 1.0, 0.125, 0.5, 0.375, 0.5, 0.375, 0.75, 0.125, 0.75, 0.625, 0.5, 0.875, 0.5, 0.875, 0.75, 0.625, 0.75])
me_cube_025.materials.append(mat_smoke_domain_material)
me_cube_025.update()
me_cube_001 = bpy.data.meshes.new('Cube.001')
me_cube_001.from_pydata([(-1.0, -1.0, -1.0), (-1.0, -1.0, 1.0), (-1.0, 1.0, -1.0), (-1.0, 1.0, 1.0), (1.0, -1.0, -1.0), (1.0, -1.0, 1.0), (1.0, 1.0, -1.0), (1.0, 1.0, 1.0)], [], [(0, 1, 3, 2), (2, 3, 7, 6), (6, 7, 5, 4), (4, 5, 1, 0), (2, 6, 4, 0), (7, 3, 1, 5)])
_uv = me_cube_001.uv_layers.new(name='UVMap')
_uv.uv.foreach_set('vector', [0.375, 0.0, 0.625, 0.0, 0.625, 0.25, 0.375, 0.25, 0.375, 0.25, 0.625, 0.25, 0.625, 0.5, 0.375, 0.5, 0.375, 0.5, 0.625, 0.5, 0.625, 0.75, 0.375, 0.75, 0.375, 0.75, 0.625, 0.75, 0.625, 1.0, 0.375, 1.0, 0.125, 0.5, 0.375, 0.5, 0.375, 0.75, 0.125, 0.75, 0.625, 0.5, 0.875, 0.5, 0.875, 0.75, 0.625, 0.75])
me_cube_001.materials.append(mat_sheetmetal)
me_cube_001.update()
me_cube_002 = bpy.data.meshes.new('Cube.002')
me_cube_002.from_pydata([(-1.0, -1.0, -1.0), (-1.0, -1.0, 1.0), (-1.0, 1.0, -1.0), (-1.0, 1.0, 1.0), (1.0, -1.0, -1.0), (1.0, -1.0, 1.0), (1.0, 1.0, -1.0), (1.0, 1.0, 1.0)], [], [(0, 1, 3, 2), (2, 3, 7, 6), (6, 7, 5, 4), (4, 5, 1, 0), (2, 6, 4, 0), (7, 3, 1, 5)])
_uv = me_cube_002.uv_layers.new(name='UVMap')
_uv.uv.foreach_set('vector', [0.375, 0.0, 0.625, 0.0, 0.625, 0.25, 0.375, 0.25, 0.375, 0.25, 0.625, 0.25, 0.625, 0.5, 0.375, 0.5, 0.375, 0.5, 0.625, 0.5, 0.625, 0.75, 0.375, 0.75, 0.375, 0.75, 0.625, 0.75, 0.625, 1.0, 0.375, 1.0, 0.125, 0.5, 0.375, 0.5, 0.375, 0.75, 0.125, 0.75, 0.625, 0.5, 0.875, 0.5, 0.875, 0.75, 0.625, 0.75])
me_cube_002.materials.append(mat_sheetmetal)
me_cube_002.update()
me_circle_002 = bpy.data.meshes.new('Circle.002')
me_circle_002.from_pydata([(0.0, 0.5, 0.0), (-0.09755, 0.4904, 0.0), (-0.1913, 0.4619, 0.0), (-0.2778, 0.4157, 0.0), (-0.3536, 0.3536, 0.0), (-0.4157, 0.2778, 0.0), (-0.4619, 0.1913, 0.0), (-0.4904, 0.09755, 0.0), (-0.5, 0.0, 0.0), (-0.4904, -0.09755, 0.0), (-0.4619, -0.1913, 0.0), (-0.4157, -0.2778, 0.0), (-0.3536, -0.3536, 0.0), (-0.2778, -0.4157, 0.0), (-0.1913, -0.4619, 0.0), (-0.09755, -0.4904, 0.0), (0.0, -0.5, 0.0), (0.09755, -0.4904, 0.0), (0.1913, -0.4619, 0.0), (0.2778, -0.4157, 0.0), (0.3536, -0.3536, 0.0), (0.4157, -0.2778, 0.0), (0.4619, -0.1913, 0.0), (0.4904, -0.09755, 0.0), (0.5, 0.0, 0.0), (0.4904, 0.09755, 0.0), (0.4619, 0.1913, 0.0), (0.4157, 0.2778, 0.0), (0.3536, 0.3536, 0.0), (0.2778, 0.4157, 0.0), (0.1913, 0.4619, 0.0), (0.09755, 0.4904, 0.0), (0.0, 0.5, -3.386), (-0.09755, 0.4904, -3.386), (-0.1913, 0.4619, -3.386), (-0.2778, 0.4157, -3.386), (-0.3536, 0.3536, -3.386), (-0.4157, 0.2778, -3.386), (-0.4619, 0.1913, -3.386), (-0.4904, 0.09755, -3.386), (-0.5, 4.549e-07, -3.386), (-0.4904, -0.09754, -3.386), (-0.4619, -0.1913, -3.386), (-0.4157, -0.2778, -3.386), (-0.3536, -0.3536, -3.386), (-0.2778, -0.4157, -3.386), (-0.1913, -0.4619, -3.386), (-0.09755, -0.4904, -3.386), (0.0, -0.5, -3.386), (0.09755, -0.4904, -3.386), (0.1913, -0.4619, -3.386), (0.2778, -0.4157, -3.386), (0.3536, -0.3536, -3.386), (0.4157, -0.2778, -3.386), (0.4619, -0.1913, -3.386), (0.4904, -0.09754, -3.386), (0.5, 4.549e-07, -3.386), (0.4904, 0.09755, -3.386), (0.4619, 0.1913, -3.386), (0.4157, 0.2778, -3.386), (0.3536, 0.3536, -3.386), (0.2778, 0.4157, -3.386), (0.1913, 0.4619, -3.386), (0.09755, 0.4904, -3.386), (0.0135, 0.5026, 1.402e-08), (-0.08404, 0.493, 1.402e-08), (-0.1778, 0.4645, 1.402e-08), (-0.2643, 0.4183, 1.402e-08), (-0.08404, -0.4878, 1.402e-08), (0.0135, -0.4974, 1.402e-08), (0.1111, -0.4878, 1.402e-08), (0.2048, -0.4594, 1.402e-08), (0.2913, -0.4132, 1.402e-08), (0.3671, -0.351, 1.402e-08), (0.4292, -0.2752, 1.402e-08), (0.4754, -0.1888, 1.402e-08), (0.5039, -0.09497, 1.402e-08), (0.5135, 0.002576, 1.402e-08), (0.5039, 0.1001, 1.402e-08), (0.4754, 0.1939, 1.402e-08), (0.4292, 0.2804, 1.402e-08), (0.3671, 0.3561, 1.402e-08), (0.2913, 0.4183, 1.402e-08), (0.2048, 0.4645, 1.402e-08), (0.1111, 0.493, 1.402e-08)], [], [(1, 0, 31, 30, 29, 28, 27, 26, 25, 24, 23, 22, 21, 20, 19, 18, 17, 16, 15, 14, 13, 12, 11, 10, 9, 8, 7, 6, 5, 4, 3, 2), (33, 34, 35, 36, 37, 38, 39, 40, 41, 42, 43, 44, 45, 46, 47, 48, 49, 50, 51, 52, 53, 54, 55, 56, 57, 58, 59, 60, 61, 62, 63, 32), (6, 7, 39, 38), (20, 21, 53, 52), (7, 8, 40, 39), (21, 22, 54, 53), (8, 9, 41, 40), (22, 23, 55, 54), (9, 10, 42, 41), (23, 24, 56, 55), (10, 11, 43, 42), (24, 25, 57, 56), (11, 12, 44, 43), (25, 26, 58, 57), (12, 13, 45, 44), (26, 27, 59, 58), (13, 14, 46, 45), (0, 1, 33, 32), (27, 28, 60, 59), (14, 15, 47, 46), (1, 2, 34, 33), (28, 29, 61, 60), (15, 16, 48, 47), (2, 3, 35, 34), (29, 30, 62, 61), (16, 17, 49, 48), (3, 4, 36, 35), (30, 31, 63, 62), (17, 18, 50, 49), (4, 5, 37, 36), (31, 0, 32, 63), (18, 19, 51, 50), (5, 6, 38, 37), (19, 20, 52, 51), (23, 22, 75, 76), (1, 0, 64, 65), (16, 15, 68, 69), (31, 30, 83, 84), (24, 23, 76, 77), (2, 1, 65, 66), (17, 16, 69, 70), (0, 31, 84, 64), (25, 24, 77, 78), (3, 2, 66, 67), (18, 17, 70, 71), (26, 25, 78, 79), (19, 18, 71, 72), (27, 26, 79, 80), (20, 19, 72, 73), (28, 27, 80, 81), (21, 20, 73, 74), (29, 28, 81, 82), (22, 21, 74, 75), (30, 29, 82, 83)])
_uv = me_circle_002.uv_layers.new(name='UVMap')
_uv.uv.foreach_set('vector', [0.0, 0.0, 0.0, 0.0, 0.0, 0.0, 0.0, 0.0, 0.0, 0.0, 0.0, 0.0, 0.0, 0.0, 0.0, 0.0, 0.0, 0.0, 0.0, 0.0, 0.0, 0.0, 0.0, 0.0, 0.0, 0.0, 0.0, 0.0, 0.0, 0.0, 0.0, 0.0, 0.0, 0.0, 0.0, 0.0, 0.0, 0.0, 0.0, 0.0, 0.0, 0.0, 0.0, 0.0, 0.0, 0.0, 0.0, 0.0, 0.0, 0.0, 0.0, 0.0, 0.0, 0.0, 0.0, 0.0, 0.0, 0.0, 0.0, 0.0, 0.0, 0.0, 0.0, 0.0, 0.0, 0.0, 0.0, 0.0, 0.0, 0.0, 0.0, 0.0, 0.0, 0.0, 0.0, 0.0, 0.0, 0.0, 0.0, 0.0, 0.0, 0.0, 0.0, 0.0, 0.0, 0.0, 0.0, 0.0, 0.0, 0.0, 0.0, 0.0, 0.0, 0.0, 0.0, 0.0, 0.0, 0.0, 0.0, 0.0, 0.0, 0.0, 0.0, 0.0, 0.0, 0.0, 0.0, 0.0, 0.0, 0.0, 0.0, 0.0, 0.0, 0.0, 0.0, 0.0, 0.0, 0.0, 0.0, 0.0, 0.0, 0.0, 0.0, 0.0, 0.0, 0.0, 0.0, 0.0, 0.0, 0.0, 0.0, 0.0, 0.0, 0.0, 0.0, 0.0, 0.0, 0.0, 0.0, 0.0, 0.0, 0.0, 0.0, 0.0, 0.0, 0.0, 0.0, 0.0, 0.0, 0.0, 0.0, 0.0, 0.0, 0.0, 0.0, 0.0, 0.0, 0.0, 0.0, 0.0, 0.0, 0.0, 0.0, 0.0, 0.0, 0.0, 0.0, 0.0, 0.0, 0.0, 0.0, 0.0, 0.0, 0.0, 0.0, 0.0, 0.0, 0.0, 0.0, 0.0, 0.0, 0.0, 0.0, 0.0, 0.0, 0.0, 0.0, 0.0, 0.0, 0.0, 0.0, 0.0, 0.0, 0.0, 0.0, 0.0, 0.0, 0.0, 0.0, 0.0, 0.0, 0.0, 0.0, 0.0, 0.0, 0.0, 0.0, 0.0, 0.0, 0.0, 0.0, 0.0, 0.0, 0.0, 0.0, 0.0, 0.0, 0.0, 0.0, 0.0, 0.0, 0.0, 0.0, 0.0, 0.0, 0.0, 0.0, 0.0, 0.0, 0.0, 0.0, 0.0, 0.0, 0.0, 0.0, 0.0, 0.0, 0.0, 0.0, 0.0, 0.0, 0.0, 0.0, 0.0, 0.0, 0.0, 0.0, 0.0, 0.0, 0.0, 0.0, 0.0, 0.0, 0.0, 0.0, 0.0, 0.0, 0.0, 0.0, 0.0, 0.0, 0.0, 0.0, 0.0, 0.0, 0.0, 0.0, 0.0, 0.0, 0.0, 0.0, 0.0, 0.0, 0.0, 0.0, 0.0, 0.0, 0.0, 0.0, 0.0, 0.0, 0.0, 0.0, 0.0, 0.0, 0.0, 0.0, 0.0, 0.0, 0.0, 0.0, 0.0, 0.0, 0.0, 0.0, 0.0, 0.0, 0.0, 0.0, 0.0, 0.0, 0.0, 0.0, 0.0, 0.0, 0.0, 0.0, 0.0, 0.0, 0.0, 0.0, 0.0, 0.0, 0.0, 0.0, 0.0, 0.0, 0.0, 0.0, 0.0, 0.0, 0.0, 0.0, 0.0, 0.0, 0.0, 0.0, 0.0, 0.0, 0.0, 0.0, 0.0, 0.0, 0.0, 0.0, 0.0, 0.0, 0.0, 0.0, 0.0, 0.0, 0.0, 0.0, 0.0, 0.0, 0.0, 0.0, 0.0, 0.0, 0.0, 0.0, 0.0, 0.0, 0.0, 0.0, 0.0, 0.0, 0.0, 0.0, 0.0, 0.0, 0.0, 0.0, 0.0, 0.0, 0.0, 0.0, 0.0, 0.0, 0.0, 0.0, 0.0, 0.0, 0.0, 0.0, 0.0, 0.0, 0.0, 0.0, 0.0, 0.0, 0.0, 0.0, 0.0, 0.0, 0.0, 0.0, 0.0, 0.0, 0.0, 0.0, 0.0, 0.0, 0.0, 0.0, 0.0, 0.0, 0.0, 0.0, 0.0, 0.0, 0.0, 0.0, 0.0, 0.0, 0.0, 0.0, 0.0, 0.0, 0.0, 0.0, 0.0, 0.0, 0.0, 0.0, 0.0, 0.0, 0.0, 0.0, 0.0, 0.0, 0.0, 0.0, 0.0, 0.0, 0.0, 0.0, 0.0, 0.0, 0.0, 0.0, 0.0, 0.0, 0.0, 0.0, 0.0, 0.0, 0.0, 0.0, 0.0, 0.0, 0.0, 0.0, 0.0, 0.0, 0.0, 0.0, 0.0, 0.0, 0.0, 0.0, 0.0, 0.0, 0.0, 0.0, 0.0, 0.0, 0.0, 0.0, 0.0, 0.0, 0.0, 0.0, 0.0, 0.0, 0.0, 0.0, 0.0, 0.0, 0.0, 0.0, 0.0, 0.0, 0.0, 0.0, 0.0, 0.0, 0.0, 0.0, 0.0, 0.0, 0.0, 0.0, 0.0, 0.0, 0.0, 0.0, 0.0, 0.0, 0.0, 0.0, 0.0, 0.0, 0.0, 0.0, 0.0, 0.0, 0.0, 0.0, 0.0, 0.0, 0.0, 0.0, 0.0, 0.0, 0.0, 0.0, 0.0, 0.0, 0.0, 0.0, 0.0, 0.0, 0.0, 0.0, 0.0, 0.0, 0.0, 0.0, 0.0, 0.0, 0.0, 0.0, 0.0, 0.0, 0.0, 0.0, 0.0, 0.0, 0.0, 0.0, 0.0, 0.0, 0.0, 0.0, 0.0, 0.0, 0.0, 0.0, 0.0, 0.0, 0.0, 0.0, 0.0])
me_circle_002.update()

# ---- curves / text
cu_beziercurve = bpy.data.curves.new('BezierCurve', 'CURVE')
cu_beziercurve.dimensions = '3D'
_sp = cu_beziercurve.splines.new('BEZIER'); _sp.bezier_points.add(5)
_sp.bezier_points.foreach_set('co', [-1.0, -3.539e-08, -0.3, -2.3, 5.402e-08, 0.0, -1.0, -5.588e-09, 0.3, 1.0, -5.588e-09, 0.3, 2.3, -3.539e-08, 2.98e-08, 1.0, 2.421e-08, -0.3])
_sp.bezier_points.foreach_set('handle_left', [-0.003363, -1.304e-08, -0.302, -2.299, 7.637e-08, -0.3004, -1.998, 0.005518, 0.3, 2.98e-08, -5.588e-09, 0.3, 2.296, -5.774e-08, 0.2981, 2.006, 1.863e-09, -0.3028])
_sp.bezier_points.foreach_set('handle_right', [-1.997, -5.774e-08, -0.298, -2.301, 3.166e-08, 0.3004, -0.001828, -0.005518, 0.3, 2.0, -5.588e-09, 0.3, 2.304, -1.304e-08, -0.2981, -0.006251, 4.657e-08, -0.2972])
for _p, _l, _r in zip(_sp.bezier_points, ['ALIGNED', 'ALIGNED', 'ALIGNED', 'ALIGNED', 'ALIGNED', 'ALIGNED'], ['ALIGNED', 'ALIGNED', 'ALIGNED', 'ALIGNED', 'ALIGNED', 'ALIGNED']): _p.handle_left_type = _l; _p.handle_right_type = _r
_sp.order_u = 0
_sp.order_v = 0
_sp.resolution_u = 41
_sp.use_cyclic_u = True
cu_beziercurve.use_path = True
cu_beziercurve.resolution_u = 41
cu_beziercurve.fill_mode = 'FULL'

# ---- objects
ob_beziercurve = bpy.data.objects.new('BezierCurve', cu_beziercurve)
ob_camera = bpy.data.objects.new('Camera', cam_camera)
ob_light = bpy.data.objects.new('Light', light_light)
ob_beziercurve_001 = bpy.data.objects.new('BezierCurve.001', me_mesh)
ob_circle = bpy.data.objects.new('Circle', me_circle_001)
ob_circle_002 = bpy.data.objects.new('Circle.002', me_circle_003)
ob_circle_003 = bpy.data.objects.new('Circle.003', me_circle_004)
ob_circle_004 = bpy.data.objects.new('Circle.004', me_circle_005)
ob_cube_004 = bpy.data.objects.new('Cube.004', me_cube_017)
ob_cube = bpy.data.objects.new('Cube', me_cube)
ob_cube_003 = bpy.data.objects.new('Cube.003', me_cube_024)
ob_smoke_domain = bpy.data.objects.new('Smoke Domain', me_cube_025)
ob_cube_001 = bpy.data.objects.new('Cube.001', me_cube_001)
ob_cube_002 = bpy.data.objects.new('Cube.002', me_cube_002)
ob_circle_001 = bpy.data.objects.new('Circle.001', me_circle_002)
_N = mat_rubber.node_tree.nodes; _L = mat_rubber.node_tree.links
n0 = _N.new('ShaderNodeOutputMaterial'); n0.name = 'Material Output'; n0.location = (300, 300)
n1 = _N.new('ShaderNodeBsdfPrincipled'); n1.name = 'Principled BSDF'; n1.location = (31, 301)
n1.distribution = 'GGX'
n1.subsurface_method = 'RANDOM_WALK_SKIN'
n1.inputs[0].default_value = (0.3393, 0.3259, 1.0, 1.0)
n1.inputs[2].default_value = 0.5545
n1.inputs[3].default_value = 1.45
n1.inputs[27].default_value = (0.0, 0.0, 0.0, 1.0)
n1.inputs[28].default_value = 1.0
n2 = _N.new('ShaderNodeBump'); n2.name = 'Bump'; n2.location = (-194, -186)
n2.inputs[1].default_value = 0.0
n2.inputs[2].default_value = 1.0
n3 = _N.new('ShaderNodeMapping'); n3.name = 'Mapping'; n3.location = (-666, -174)
n4 = _N.new('ShaderNodeTexCoord'); n4.name = 'Texture Coordinate'; n4.location = (-885, -213)
n4.object = ob_cube
n5 = _N.new('ShaderNodeTexNoise'); n5.name = 'Noise Texture'; n5.location = (-436, -169)
n5.inputs[2].default_value = 100.0
n5.inputs[4].default_value = 1.0
n5.inputs[8].default_value = 6.5
_L.new(n1.outputs[0], n0.inputs[0])
_L.new(n2.outputs[0], n1.inputs[5])
_L.new(n5.outputs[0], n2.inputs[3])
_L.new(n3.outputs[0], n5.inputs[0])
_L.new(n4.outputs[0], n3.inputs[0])
n0.is_active_output = True

# ---- transforms, parenting, visibility, modifiers, constraints
ob_beziercurve.location = (0.0, 0.0, 0.0)
ob_camera.location = (-4.186, -11.6, 2.013)
ob_camera.rotation_euler = (1.409, 0.01452, -0.3488)
ob_camera.scale = (1.0, 1.0, 1.0)
ob_camera.lock_rotations_4d = False
ob_camera.empty_display_type = 'ARROWS'
ob_camera.color = (0.0, 0.0, 0.0, 0.0)
ob_camera.display_type = 'WIRE'
ob_camera.lineart.crease_threshold = 0.0
ob_light.location = (-2.128, -0.4141, 1.881)
ob_light.rotation_euler = (0.6503, 0.05522, 1.866)
ob_light.lock_rotations_4d = False
ob_light.empty_display_type = 'ARROWS'
ob_light.color = (0.0, 0.0, 0.0, 0.0)
ob_light.lineart.crease_threshold = 0.0
ob_beziercurve_001.location = (0.0, 0.0, 0.0)
ob_beziercurve_001.scale = (0.98, 0.95, 0.94)
_m = ob_beziercurve_001.modifiers.new('Mirror', 'MIRROR')
_m.use_axis = (False, True, False)
_m = ob_beziercurve_001.modifiers.new('Auto Smooth', 'NODES')
_m.node_group = ng_auto_smooth
_gi = [s.identifier for s in ng_auto_smooth.interface.items_tree if s.item_type == 'SOCKET' and s.in_out == 'INPUT']
_m[_gi[1]] = 3.142  # Angle
ob_circle.location = (-2.0, -0.5236, 0.1599)
ob_circle.rotation_euler = (1.571, 0.0, 0.0)
ob_circle.scale = (0.05, 0.05, 0.05)
ob_circle_002.location = (-2.0, -0.5236, -0.15)
ob_circle_002.rotation_euler = (1.571, 0.0, 0.0)
ob_circle_002.scale = (0.05, 0.05, 0.05)
ob_circle_003.location = (2.0, -0.5236, -0.15)
ob_circle_003.rotation_euler = (1.571, 0.0, 0.0)
ob_circle_003.scale = (0.05, 0.05, 0.05)
ob_circle_004.location = (2.0, -0.5236, 0.15)
ob_circle_004.rotation_euler = (1.571, 0.0, 0.0)
ob_circle_004.scale = (0.05, 0.05, 0.05)
ob_cube_004.location = (-1.257, -0.1922, 1.252)
ob_cube_004.rotation_euler = (0.0, 0.0, 1.571)
ob_cube_004.scale = (0.0161, 0.2076, 0.009722)
ob_cube.location = (0.0, 0.0, 0.0)
ob_cube.scale = (0.01394, 0.4829, 0.01703)
_m = ob_cube.modifiers.new('Array', 'ARRAY')
_m.count = 1000
_m = ob_cube.modifiers.new('Curve', 'CURVE')
_m.object = ob_beziercurve
ob_cube_003.location = (3.628, 0.0, -1.56)
ob_cube_003.scale = (0.743, 0.743, 0.743)
ob_cube_003.display_type = 'WIRE'
_m = ob_cube_003.modifiers.new('Fluid', 'FLUID')
_m.fluid_type = 'FLOW'
ob_smoke_domain.location = (3.628, 0.0, -1.873)
ob_smoke_domain.scale = (1.478, 1.478, 2.26)
ob_smoke_domain.display_type = 'WIRE'
_m = ob_smoke_domain.modifiers.new('Fluid', 'FLUID')
_m.fluid_type = 'DOMAIN'
ob_cube_001.location = (0.0, -0.51, 0.03678)
ob_cube_001.scale = (2.321, 0.02777, 0.3585)
ob_cube_002.location = (0.0, 0.51, 0.03678)
ob_cube_002.scale = (2.321, 0.02777, 0.3585)
ob_circle_001.location = (0.0, 0.0, 2.274)
ob_circle_001.scale = (1.172, 1.172, 1.172)
ob_circle_001.display_type = 'BOUNDS'
ob_circle_001.show_wire = True

# ---- collection membership
scene.collection.objects.link(ob_beziercurve)
scene.collection.objects.link(ob_camera)
scene.collection.objects.link(ob_light)
scene.collection.objects.link(ob_beziercurve_001)
scene.collection.objects.link(ob_circle)
scene.collection.objects.link(ob_circle_002)
scene.collection.objects.link(ob_circle_003)
scene.collection.objects.link(ob_circle_004)
scene.collection.objects.link(ob_cube_004)
col_collection.objects.link(ob_cube)
col_collection.objects.link(ob_cube_003)
col_collection.objects.link(ob_smoke_domain)
col_collection_2.objects.link(ob_cube_001)
col_collection_2.objects.link(ob_cube_002)
col_collection_3.objects.link(ob_circle_001)

# ---- scene / render settings (as saved in the file)
scene.camera = ob_camera
scene.frame_start = 1; scene.frame_end = 250; scene.frame_set(2)
scene.render.engine = 'BLENDER_EEVEE_NEXT'
scene.cycles.sampling_pattern = 'TABULATED_SOBOL'
scene.cycles.use_light_tree = False
scene.eevee.use_volumetric_shadows = True
scene.eevee.use_gtao = True
scene.eevee.use_raytracing = True
scene.view_settings.view_transform = 'Filmic'
bpy.context.view_layer.update()
